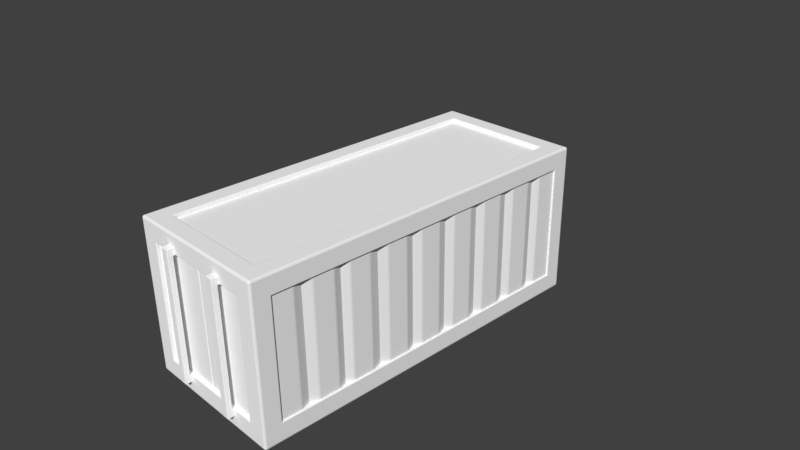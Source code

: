# Source: ContainerA_high.blend  (saved by Blender 2.77.0; exported with 4.5.12 LTS)
import bpy
from mathutils import Matrix  # noqa: F401  (used for matrix-valued properties, if any)

bpy.ops.wm.read_factory_settings(use_empty=True)
scene = bpy.context.scene
scene.name = 'Scene'

# ---- collections
col_collection_1 = bpy.data.collections.new('Collection 1'); scene.collection.children.link(col_collection_1)

# ---- materials (node trees are filled in below, after node groups)
mat_container_sidepanels_high = bpy.data.materials.new('Container_sidepanels_high')
mat_container_sidepanels_high.alpha_threshold = 0.0
mat_container_sidepanels_high.use_transparent_shadow = False
mat_container_sidepanels_high.diffuse_color = (1.0, 1.0, 1.0, 1.0)
mat_container_sidepanels_high.roughness = 0.5
mat_container_sidepanels_high.line_color = (0.0, 0.0, 0.0, 1.0)
mat_container_plates_high = bpy.data.materials.new('Container_plates_high')
mat_container_plates_high.alpha_threshold = 0.0
mat_container_plates_high.use_transparent_shadow = False
mat_container_plates_high.diffuse_color = (1.0, 1.0, 1.0, 1.0)
mat_container_plates_high.roughness = 0.5
mat_container_handles_high = bpy.data.materials.new('Container_handles_high')
mat_container_handles_high.alpha_threshold = 0.0
mat_container_handles_high.use_transparent_shadow = False
mat_container_handles_high.diffuse_color = (1.0, 1.0, 1.0, 1.0)
mat_container_handles_high.roughness = 0.5
mat_container_frame_high = bpy.data.materials.new('Container_frame_high')
mat_container_frame_high.alpha_threshold = 0.0
mat_container_frame_high.use_transparent_shadow = False
mat_container_frame_high.diffuse_color = (1.0, 1.0, 1.0, 1.0)
mat_container_frame_high.roughness = 0.5
mat_container_doors_high = bpy.data.materials.new('Container_doors_high')
mat_container_doors_high.alpha_threshold = 0.0
mat_container_doors_high.use_transparent_shadow = False
mat_container_doors_high.roughness = 0.5

# ---- material node trees

# ---- world
world_world = bpy.data.worlds.new('World'); scene.world = world_world
world_world.color = (0.05088, 0.05088, 0.05088)
world_world.use_sun_shadow = False
world_world.sun_shadow_jitter_overblur = 0.0
world_world.cycles.sampling_method = 'MANUAL'

# ---- cameras
cam_camera = bpy.data.cameras.new('Camera')
cam_camera.clip_end = 100.0
cam_camera.lens = 35.0
cam_camera.sensor_width = 32.0
cam_camera.sensor_height = 18.0
cam_camera.ortho_scale = 7.314
cam_camera.dof.focus_distance = 0.0
cam_camera.dof.aperture_fstop = 128.0

# ---- meshes
me_cube = bpy.data.meshes.new('Cube')
me_cube.from_pydata([(-0.8, 2.3, 1.0), (-0.8, 2.3, -1.0), (-0.8, -2.3, 1.0), (-0.8, -2.3, -1.0), (0.8, 2.3, 1.0), (0.8, -2.3, 1.0), (0.8, 2.3, -1.0), (0.8, -2.3, -1.0), (-1.038, 2.3, 0.8), (1.038, 2.3, 0.8), (-1.038, -2.3, 0.8), (1.038, -2.3, 0.8), (-0.8, -2.5, 0.8), (0.8, -2.5, 0.8), (-1.038, 2.3, -0.8), (1.038, 2.3, -0.8), (-1.038, -2.3, -0.8), (1.038, -2.3, -0.8), (-0.8, -2.5, -0.8), (0.8, -2.5, -0.8), (-0.8, 2.5, -0.8), (0.8, 2.5, -0.8), (-1.0, -1.885, 0.8), (-1.0, -1.885, -0.8), (1.0, -1.885, 0.8), (1.0, -1.885, -0.8), (-1.0, -1.353, 0.8), (-1.0, -1.353, -0.8), (1.0, -1.353, 0.8), (1.0, -1.353, -0.8), (-1.0, -0.8133, 0.8), (-1.0, -0.8133, -0.8), (1.0, -0.8133, 0.8), (1.0, -0.8133, -0.8), (1.0, 0.8212, 0.8), (1.0, 0.8212, -0.8), (-1.0, 0.8212, 0.8), (-1.0, 0.8212, -0.8), (1.0, 1.365, 0.8), (1.0, 1.365, -0.8), (-1.0, 1.365, 0.8), (-1.0, 1.365, -0.8), (1.0, 1.896, 0.8), (1.0, 1.896, -0.8), (-1.0, 1.896, 0.8), (-1.0, 1.896, -0.8), (0.0, -2.491, -0.8), (0.0, -2.491, 0.8), (1.0, -0.2688, 0.8), (1.0, -0.2688, -0.8), (-1.0, -0.2688, 0.8), (-1.0, -0.2688, -0.8), (-1.0, 0.2728, 0.8), (-1.0, 0.2728, -0.8), (1.0, 0.2728, 0.8), (1.0, 0.2728, -0.8), (-0.3886, -2.573, 0.8), (-0.4944, -2.573, 0.8), (-0.3886, -2.573, -0.8), (-0.4944, -2.573, -0.8), (0.4961, -2.573, 0.8), (0.3918, -2.573, 0.8), (0.4961, -2.573, -0.8), (0.3918, -2.573, -0.8), (-0.4944, -2.55, 0.8887), (-0.4832, -2.55, 0.9), (-0.4911, -2.55, 0.8967), (-0.3998, -2.55, 0.9), (-0.3886, -2.55, 0.8887), (-0.3919, -2.55, 0.8967), (-0.4832, -2.55, -0.9033), (-0.4944, -2.55, -0.8921), (-0.4911, -2.55, -0.9), (-0.3886, -2.55, -0.8921), (-0.3998, -2.55, -0.9033), (-0.3919, -2.55, -0.9), (-0.3998, -2.642, 0.8), (-0.3886, -2.631, 0.8), (-0.3919, -2.639, 0.8), (-0.4944, -2.631, 0.8), (-0.4832, -2.642, 0.8), (-0.4911, -2.639, 0.8), (-0.3886, -2.631, -0.8), (-0.3998, -2.642, -0.8), (-0.3919, -2.639, -0.8), (-0.4832, -2.642, -0.8), (-0.4944, -2.631, -0.8), (-0.4911, -2.639, -0.8), (-0.4944, -2.631, 0.8887), (-0.4832, -2.642, 0.8887), (-0.4832, -2.631, 0.9), (-0.4911, -2.639, 0.8887), (-0.4896, -2.637, 0.8952), (-0.4832, -2.639, 0.8967), (-0.4911, -2.631, 0.8967), (-0.3886, -2.631, 0.8887), (-0.3998, -2.631, 0.9), (-0.3998, -2.642, 0.8887), (-0.3919, -2.631, 0.8967), (-0.3933, -2.637, 0.8952), (-0.3998, -2.639, 0.8967), (-0.3919, -2.639, 0.8887), (-0.4944, -2.631, -0.8921), (-0.4832, -2.631, -0.9033), (-0.4832, -2.642, -0.8921), (-0.4911, -2.631, -0.9), (-0.4896, -2.637, -0.8986), (-0.4832, -2.639, -0.9), (-0.4911, -2.639, -0.8921), (-0.3886, -2.631, -0.8921), (-0.3998, -2.642, -0.8921), (-0.3998, -2.631, -0.9033), (-0.3919, -2.639, -0.8921), (-0.3933, -2.637, -0.8986), (-0.3998, -2.639, -0.9), (-0.3919, -2.631, -0.9), (0.4866, -2.55, 0.9), (0.4961, -2.55, 0.8905), (0.4933, -2.55, 0.8972), (0.3918, -2.55, 0.8905), (0.4013, -2.55, 0.9), (0.3946, -2.55, 0.8972), (0.4961, -2.55, -0.8939), (0.4866, -2.55, -0.9033), (0.4933, -2.55, -0.9006), (0.4013, -2.55, -0.9033), (0.3918, -2.55, -0.8939), (0.3946, -2.55, -0.9006), (0.4961, -2.632, 0.8905), (0.4866, -2.632, 0.9), (0.4866, -2.642, 0.8905), (0.4933, -2.632, 0.8972), (0.4921, -2.638, 0.896), (0.4866, -2.639, 0.8972), (0.4933, -2.639, 0.8905), (0.4866, -2.642, 0.8), (0.4961, -2.632, 0.8), (0.4933, -2.639, 0.8), (0.3918, -2.632, 0.8), (0.4013, -2.642, 0.8), (0.3946, -2.639, 0.8), (0.4961, -2.632, -0.8), (0.4866, -2.642, -0.8), (0.4933, -2.639, -0.8), (0.4013, -2.642, -0.8), (0.3918, -2.632, -0.8), (0.3946, -2.639, -0.8), (0.3918, -2.632, 0.8905), (0.4013, -2.642, 0.8905), (0.4013, -2.632, 0.9), (0.3946, -2.639, 0.8905), (0.3958, -2.638, 0.896), (0.4013, -2.639, 0.8972), (0.3946, -2.632, 0.8972), (0.4961, -2.632, -0.8939), (0.4866, -2.642, -0.8939), (0.4866, -2.632, -0.9033), (0.4933, -2.639, -0.8939), (0.4921, -2.638, -0.8993), (0.4866, -2.639, -0.9006), (0.4933, -2.632, -0.9006), (0.3918, -2.632, -0.8939), (0.4013, -2.632, -0.9033), (0.4013, -2.642, -0.8939), (0.3946, -2.632, -0.9006), (0.3958, -2.638, -0.8993), (0.4013, -2.639, -0.9006), (0.3946, -2.639, -0.8939), (0.01576, -2.498, 0.8), (0.0254, -2.5, 0.8), (0.02049, -2.499, 0.8), (0.0254, -2.5, -0.8), (0.01576, -2.498, -0.8), (0.02049, -2.499, -0.8), (-0.01373, -2.498, -0.8), (-0.02327, -2.5, -0.8), (-0.01839, -2.499, -0.8), (-0.02327, -2.5, 0.8), (-0.01373, -2.498, 0.8), (-0.01839, -2.499, 0.8), (-0.8125, -2.55, -0.8125), (-0.8, -2.537, -0.8), (-0.8037, -2.546, -0.8037), (0.8, -2.537, -0.8), (0.8125, -2.55, -0.8125), (0.8037, -2.546, -0.8037), (-0.8125, -2.55, 0.8125), (-0.8, -2.537, 0.8), (-0.8037, -2.546, 0.8037), (0.8125, -2.55, 0.8125), (0.8, -2.537, 0.8), (0.8037, -2.546, 0.8037), (-0.4944, -2.55, 0.8125), (-0.4944, -2.537, 0.8), (-0.4944, -2.563, 0.8), (-0.4944, -2.546, 0.8037), (-0.4944, -2.542, -0.8), (-0.4944, -2.55, -0.8125), (-0.4944, -2.548, -0.804), (-0.3886, -2.537, 0.8), (-0.3886, -2.55, 0.8125), (-0.3886, -2.563, 0.8), (-0.3886, -2.546, 0.8037), (-0.3886, -2.55, -0.8125), (-0.3886, -2.542, -0.8), (-0.3886, -2.548, -0.804), (0.4961, -2.537, 0.8), (0.4961, -2.55, 0.8125), (0.4961, -2.563, 0.8), (0.4961, -2.546, 0.8037), (0.4961, -2.55, -0.8125), (0.4961, -2.545, -0.8), (0.4961, -2.548, -0.8041), (0.3918, -2.55, 0.8125), (0.3918, -2.537, 0.8), (0.3918, -2.563, 0.8), (0.3918, -2.546, 0.8037), (0.3918, -2.545, -0.8), (0.3918, -2.55, -0.8125), (0.3918, -2.548, -0.8041), (-1.06, -2.3, -1.035), (-1.035, -2.3, -1.06), (-1.053, -2.3, -1.053), (1.06, -2.3, 1.035), (1.035, -2.3, 1.06), (1.053, -2.3, 1.053), (1.035, 2.3, 1.06), (1.06, 2.3, 1.035), (1.053, 2.3, 1.053), (1.06, 2.3, -1.035), (1.035, 2.3, -1.06), (1.053, 2.3, -1.053), (1.035, -2.3, -1.06), (1.06, -2.3, -1.035), (1.053, -2.3, -1.053), (-1.035, 2.3, -1.06), (-1.06, 2.3, -1.035), (-1.053, 2.3, -1.053), (-1.06, 2.3, 1.035), (-1.035, 2.3, 1.06), (-1.053, 2.3, 1.053), (-1.035, -2.3, 1.06), (-1.06, -2.3, 1.035), (-1.053, -2.3, 1.053), (-1.06, 2.525, 0.8), (-1.035, 2.55, 0.8), (-1.053, 2.543, 0.8), (1.035, 2.55, 0.8), (1.06, 2.525, 0.8), (1.053, 2.543, 0.8), (1.06, 2.525, -0.8), (1.035, 2.55, -0.8), (1.053, 2.543, -0.8), (-1.035, 2.55, -0.8), (-1.06, 2.525, -0.8), (-1.053, 2.543, -0.8), (1.06, 2.525, 1.035), (1.035, 2.55, 1.035), (1.035, 2.525, 1.06), (1.053, 2.543, 1.035), (1.049, 2.539, 1.049), (1.035, 2.543, 1.053), (1.053, 2.525, 1.053), (1.06, -2.525, 0.8), (1.035, -2.55, 0.8013), (1.053, -2.543, 0.8004), (1.035, 2.55, -1.035), (1.06, 2.525, -1.035), (1.035, 2.525, -1.06), (1.053, 2.543, -1.035), (1.049, 2.539, -1.049), (1.053, 2.525, -1.053), (1.035, 2.543, -1.053), (-1.035, -2.55, 0.8013), (-1.06, -2.525, 0.8), (-1.053, -2.543, 0.8004), (1.06, -2.525, 1.035), (1.035, -2.525, 1.06), (1.035, -2.55, 1.035), (1.053, -2.525, 1.053), (1.049, -2.539, 1.049), (1.035, -2.543, 1.053), (1.053, -2.543, 1.035), (1.06, -2.525, -1.035), (1.035, -2.55, -1.035), (1.035, -2.525, -1.06), (1.053, -2.543, -1.035), (1.049, -2.539, -1.049), (1.035, -2.543, -1.053), (1.053, -2.525, -1.053), (1.035, -2.55, -0.8013), (1.06, -2.525, -0.8), (1.053, -2.543, -0.8004), (0.8, 2.55, 1.035), (0.8, 2.525, 1.06), (0.8, 2.543, 1.053), (-1.06, -2.525, -1.035), (-1.035, -2.525, -1.06), (-1.035, -2.55, -1.035), (-1.053, -2.525, -1.053), (-1.049, -2.539, -1.049), (-1.035, -2.543, -1.053), (-1.053, -2.543, -1.035), (0.8013, -2.55, -1.035), (0.8, -2.525, -1.06), (0.8004, -2.543, -1.053), (-1.06, -2.525, -0.8), (-1.035, -2.55, -0.8013), (-1.053, -2.543, -0.8004), (0.8, 2.525, -1.06), (0.8, 2.55, -1.035), (0.8, 2.543, -1.053), (-1.06, 2.525, 1.035), (-1.035, 2.525, 1.06), (-1.035, 2.55, 1.035), (-1.053, 2.525, 1.053), (-1.049, 2.539, 1.049), (-1.035, 2.543, 1.053), (-1.053, 2.543, 1.035), (-1.06, 2.525, -1.035), (-1.035, 2.55, -1.035), (-1.035, 2.525, -1.06), (-1.053, 2.543, -1.035), (-1.049, 2.539, -1.049), (-1.035, 2.543, -1.053), (-1.053, 2.525, -1.053), (-0.8, 2.55, -1.035), (-0.8, 2.525, -1.06), (-0.8, 2.543, -1.053), (-0.8, -2.525, -1.06), (-0.8013, -2.55, -1.035), (-0.8004, -2.543, -1.053), (-0.8, 2.525, 1.06), (-0.8, 2.55, 1.035), (-0.8, 2.543, 1.053), (-0.8013, -2.55, 1.035), (-0.8, -2.525, 1.06), (-0.8004, -2.543, 1.053), (0.8, -2.525, 1.06), (0.8013, -2.55, 1.035), (0.8004, -2.543, 1.053), (-1.06, -2.525, 1.035), (-1.035, -2.55, 1.035), (-1.035, -2.525, 1.06), (-1.053, -2.543, 1.035), (-1.049, -2.539, 1.049), (-1.035, -2.543, 1.053), (-1.053, -2.525, 1.053), (0.8134, 2.313, 1.06), (0.8, 2.3, 1.047), (0.8039, 2.304, 1.056), (0.8, -2.3, 1.047), (0.8134, -2.313, 1.06), (0.8039, -2.304, 1.056), (-0.8, 2.3, 1.047), (-0.8134, 2.313, 1.06), (-0.8039, 2.304, 1.056), (-0.8134, -2.313, 1.06), (-0.8, -2.3, 1.047), (-0.8039, -2.304, 1.056), (1.049, 2.3, -0.8), (1.06, 2.311, -0.8111), (1.057, 2.303, -0.8032), (1.06, -2.311, -0.8111), (1.049, -2.3, -0.8), (1.057, -2.303, -0.8032), (1.06, 2.311, 0.8111), (1.049, 2.3, 0.8), (1.057, 2.303, 0.8032), (1.049, -2.3, 0.8), (1.06, -2.311, 0.8111), (1.057, -2.303, 0.8032), (1.034, -1.254, 0.8), (1.038, -1.226, 0.8), (1.037, -1.24, 0.8), (1.038, -1.226, -0.8), (1.034, -1.254, -0.8), (1.037, -1.24, -0.8), (1.038, 1.218, 0.8), (1.034, 1.247, 0.8), (1.037, 1.233, 0.8), (1.034, 1.247, -0.8), (1.038, 1.218, -0.8), (1.037, 1.233, -0.8), (1.034, -1.77, 0.8), (1.038, -1.742, 0.8), (1.037, -1.756, 0.8), (1.038, -1.742, -0.8), (1.034, -1.77, -0.8), (1.037, -1.756, -0.8), (1.038, 0.6747, 0.8), (1.034, 0.7032, 0.8), (1.037, 0.6891, 0.8), (1.034, 0.7032, -0.8), (1.038, 0.6747, -0.8), (1.037, 0.6891, -0.8), (1.034, -0.6953, 0.8), (1.038, -0.6668, 0.8), (1.037, -0.6812, 0.8), (1.038, -0.6668, -0.8), (1.034, -0.6953, -0.8), (1.037, -0.6812, -0.8), (1.038, 1.758, 0.8), (1.034, 1.786, 0.8), (1.037, 1.772, 0.8), (1.034, 1.786, -0.8), (1.038, 1.758, -0.8), (1.037, 1.772, -0.8), (1.038, -2.027, 0.8), (1.034, -1.999, 0.8), (1.037, -2.013, 0.8), (1.034, -1.999, -0.8), (1.038, -2.027, -0.8), (1.037, -2.013, -0.8), (1.034, 0.3878, 0.8), (1.038, 0.4163, 0.8), (1.037, 0.4019, 0.8), (1.038, 0.4163, -0.8), (1.034, 0.3878, -0.8), (1.037, 0.4019, -0.8), (1.038, -0.9676, 0.8), (1.034, -0.9391, 0.8), (1.037, -0.9533, 0.8), (1.034, -0.9391, -0.8), (1.038, -0.9676, -0.8), (1.037, -0.9533, -0.8), (1.034, 1.471, 0.8), (1.038, 1.499, 0.8), (1.037, 1.485, 0.8), (1.038, 1.499, -0.8), (1.034, 1.471, -0.8), (1.037, 1.485, -0.8), (1.038, -1.484, 0.8), (1.034, -1.455, 0.8), (1.037, -1.469, 0.8), (1.034, -1.455, -0.8), (1.038, -1.484, -0.8), (1.037, -1.469, -0.8), (1.034, 0.9314, 0.8), (1.038, 0.9598, 0.8), (1.037, 0.9454, 0.8), (1.038, 0.9598, -0.8), (1.034, 0.9314, -0.8), (1.037, 0.9454, -0.8), (1.038, -0.4084, 0.8), (1.034, -0.38, 0.8), (1.037, -0.3941, 0.8), (1.034, -0.38, -0.8), (1.038, -0.4084, -0.8), (1.037, -0.3941, -0.8), (1.034, 1.999, 0.8), (1.038, 2.027, 0.8), (1.037, 2.013, 0.8), (1.038, 2.027, -0.8), (1.034, 1.999, -0.8), (1.037, 2.013, -0.8), (1.034, -0.1576, 0.8), (1.038, -0.1292, 0.8), (1.037, -0.1436, 0.8), (1.038, -0.1292, -0.8), (1.034, -0.1576, -0.8), (1.037, -0.1436, -0.8), (1.038, 0.1292, 0.8), (1.034, 0.1577, 0.8), (1.037, 0.1436, 0.8), (1.034, 0.1577, -0.8), (1.038, 0.1292, -0.8), (1.037, 0.1436, -0.8), (-0.8, 2.494, -0.8), (-0.8, 2.494, 0.8), (0.8, 2.494, -0.8), (0.8, 2.494, 0.8), (-0.8136, 2.55, 0.8136), (-0.8, 2.536, 0.8), (-0.804, 2.546, 0.804), (0.8, 2.536, 0.8), (0.8136, 2.55, 0.8136), (0.804, 2.546, 0.804), (-0.8, 2.536, -0.8), (-0.8136, 2.55, -0.8136), (-0.804, 2.546, -0.804), (0.8136, 2.55, -0.8136), (0.8, 2.536, -0.8), (0.804, 2.546, -0.804), (-1.034, 1.248, 0.8), (-1.038, 1.217, 0.8), (-1.037, 1.233, 0.8), (-1.038, 1.217, -0.8), (-1.034, 1.248, -0.8), (-1.037, 1.233, -0.8), (-1.038, -1.225, 0.8), (-1.033, -1.256, 0.8), (-1.037, -1.24, 0.8), (-1.033, -1.256, -0.8), (-1.038, -1.225, -0.8), (-1.037, -1.24, -0.8), (-1.034, 1.787, 0.8), (-1.038, 1.757, 0.8), (-1.037, 1.772, 0.8), (-1.038, 1.757, -0.8), (-1.034, 1.787, -0.8), (-1.037, 1.772, -0.8), (-1.038, -0.6656, 0.8), (-1.034, -0.6965, 0.8), (-1.037, -0.6812, 0.8), (-1.034, -0.6965, -0.8), (-1.038, -0.6656, -0.8), (-1.037, -0.6812, -0.8), (-1.034, 0.7044, 0.8), (-1.038, 0.6735, 0.8), (-1.037, 0.6891, 0.8), (-1.038, 0.6735, -0.8), (-1.034, 0.7044, -0.8), (-1.037, 0.6891, -0.8), (-1.038, -1.741, 0.8), (-1.034, -1.772, 0.8), (-1.037, -1.756, 0.8), (-1.034, -1.772, -0.8), (-1.038, -1.741, -0.8), (-1.037, -1.756, -0.8), (-1.038, 2.028, 0.8), (-1.033, 1.998, 0.8), (-1.037, 2.013, 0.8), (-1.033, 1.998, -0.8), (-1.038, 2.028, -0.8), (-1.037, 2.013, -0.8), (-1.034, -0.3788, 0.8), (-1.038, -0.4096, 0.8), (-1.037, -0.3941, 0.8), (-1.038, -0.4096, -0.8), (-1.034, -0.3788, -0.8), (-1.037, -0.3941, -0.8), (-1.038, 0.961, 0.8), (-1.034, 0.9302, 0.8), (-1.037, 0.9454, 0.8), (-1.034, 0.9302, -0.8), (-1.038, 0.961, -0.8), (-1.037, 0.9454, -0.8), (-1.033, -1.454, 0.8), (-1.038, -1.485, 0.8), (-1.037, -1.469, 0.8), (-1.038, -1.485, -0.8), (-1.033, -1.454, -0.8), (-1.037, -1.469, -0.8), (-1.038, 1.501, 0.8), (-1.033, 1.47, 0.8), (-1.037, 1.485, 0.8), (-1.033, 1.47, -0.8), (-1.038, 1.501, -0.8), (-1.037, 1.485, -0.8), (-1.034, -0.9379, 0.8), (-1.038, -0.9689, 0.8), (-1.037, -0.9533, 0.8), (-1.038, -0.9689, -0.8), (-1.034, -0.9379, -0.8), (-1.037, -0.9533, -0.8), (-1.038, 0.4175, 0.8), (-1.034, 0.3866, 0.8), (-1.037, 0.4019, 0.8), (-1.034, 0.3866, -0.8), (-1.038, 0.4175, -0.8), (-1.037, 0.4019, -0.8), (-1.034, -1.997, 0.8), (-1.038, -2.028, 0.8), (-1.037, -2.013, 0.8), (-1.038, -2.028, -0.8), (-1.034, -1.997, -0.8), (-1.037, -2.013, -0.8), (-1.038, -0.128, 0.8), (-1.034, -0.1588, 0.8), (-1.037, -0.1435, 0.8), (-1.034, -0.1588, -0.8), (-1.038, -0.128, -0.8), (-1.037, -0.1435, -0.8), (-1.034, 0.1589, 0.8), (-1.038, 0.128, 0.8), (-1.037, 0.1436, 0.8), (-1.038, 0.128, -0.8), (-1.034, 0.1589, -0.8), (-1.037, 0.1436, -0.8), (-1.06, 2.309, -0.8093), (-1.051, 2.3, -0.8), (-1.057, 2.303, -0.8027), (-1.051, -2.3, -0.8), (-1.06, -2.309, -0.8093), (-1.057, -2.303, -0.8027), (-1.051, 2.3, 0.8), (-1.06, 2.309, 0.8093), (-1.057, 2.303, 0.8027), (-1.06, -2.309, 0.8093), (-1.051, -2.3, 0.8), (-1.057, -2.303, 0.8027), (-0.8195, 2.319, -1.06), (-0.8, 2.3, -1.041), (-0.8057, 2.306, -1.054), (-0.8, -2.3, -1.041), (-0.8195, -2.319, -1.06), (-0.8057, -2.306, -1.054), (0.8, 2.3, -1.041), (0.8195, 2.319, -1.06), (0.8057, 2.306, -1.054), (0.8195, -2.319, -1.06), (0.8, -2.3, -1.041), (0.8057, -2.306, -1.054)], [(478, 20), (482, 21)], [(6, 1, 593, 598), (352, 338, 277, 224), (230, 599, 309, 268), (4, 349, 354, 0), (276, 263, 370, 223), (313, 239, 355, 332), (360, 15, 453, 455, 454, 43, 405, 407, 406, 429, 431, 430, 39, 381, 383, 382, 441, 443, 442, 35, 393, 395, 394, 417, 419, 418, 55, 465, 467, 466, 459, 461, 460, 49, 447, 449, 448, 399, 401, 400, 33, 423, 425, 424, 375, 377, 376, 29, 435, 437, 436, 387, 389, 388, 25, 411, 413, 412, 17, 364), (242, 589, 274, 341), (309, 599, 592, 327), (285, 304, 601, 232), (351, 5, 2, 358), (120, 149, 129, 116), (602, 7, 6, 598), (472, 333, 293, 476), (283, 233, 363, 291), (596, 329, 297, 221), (19, 171, 173, 172, 46, 174, 176, 175, 18, 181, 196, 204, 217, 211, 183), (482, 478, 468, 470), (481, 310, 326, 479), (186, 335, 342, 273), (469, 471, 470, 468), (339, 189, 264, 278), (473, 475, 471, 469), (245, 314, 333, 472), (476, 293, 257, 247), (590, 10, 16, 583), (602, 595, 3, 7), (18, 12, 187, 181), (186, 273, 307, 180), (369, 364, 17, 11), (354, 358, 2, 0), (336, 357, 241, 343), (253, 479, 326, 320), (189, 184, 290, 264), (574, 52, 53, 578), (456, 48, 49, 460), (378, 439, 441, 382), (490, 551, 553, 494), (307, 298, 330, 180), (396, 32, 33, 400), (388, 384, 24, 25), (508, 36, 37, 512), (348, 294, 332, 355), (500, 496, 44, 45), (227, 223, 370, 366), (241, 357, 355, 239), (26, 491, 493, 27), (226, 348, 352, 224), (514, 539, 541, 518), (502, 527, 529, 506), (402, 427, 429, 406), (390, 415, 417, 394), (321, 327, 592, 235), (367, 9, 15, 360), (596, 221, 235, 592), (248, 256, 227, 366), (524, 520, 8, 14), (542, 538, 26, 27), (544, 497, 499, 548), (412, 408, 11, 17), (430, 426, 38, 39), (432, 385, 387, 436), (418, 414, 54, 55), (450, 42, 43, 454), (372, 28, 29, 376), (562, 22, 23, 566), (238, 587, 589, 242), (550, 30, 31, 554), (10, 563, 565, 16), (438, 34, 35, 442), (9, 451, 453, 15), (44, 521, 523, 45), (24, 409, 411, 25), (444, 397, 399, 448), (556, 509, 511, 560), (363, 370, 263, 291), (583, 16, 565, 567, 566, 23, 517, 519, 518, 541, 543, 542, 27, 493, 495, 494, 553, 555, 554, 31, 505, 507, 506, 529, 531, 530, 51, 571, 573, 572, 577, 579, 578, 53, 559, 561, 560, 511, 513, 512, 37, 535, 537, 536, 487, 489, 488, 41, 547, 549, 548, 499, 501, 500, 45, 523, 525, 524, 14, 581), (34, 391, 393, 35), (51, 50, 569, 571), (367, 369, 11, 408, 410, 409, 24, 384, 386, 385, 432, 434, 433, 28, 372, 374, 373, 420, 422, 421, 32, 396, 398, 397, 444, 446, 445, 48, 456, 458, 457, 462, 464, 463, 54, 414, 416, 415, 390, 392, 391, 34, 438, 440, 439, 378, 380, 379, 38, 426, 428, 427, 402, 404, 403, 42, 450, 452, 451, 9), (229, 361, 363, 233), (41, 40, 545, 547), (42, 403, 405, 43), (52, 557, 559, 53), (575, 577, 572, 568), (194, 193, 199, 201, 56, 57), (12, 18, 175, 177), (303, 284, 290, 184), (312, 244, 587, 238), (22, 515, 517, 23), (48, 445, 447, 49), (220, 296, 306, 584), (30, 503, 505, 31), (584, 580, 236, 220), (580, 254, 319, 236), (366, 361, 250, 248), (29, 28, 433, 435), (530, 526, 50, 51), (457, 459, 466, 462), (36, 533, 535, 37), (55, 54, 463, 465), (32, 421, 423, 33), (230, 232, 601, 599), (4, 0, 2, 5), (348, 226, 258, 294), (478, 473, 469, 468), (352, 357, 336, 338), (481, 476, 247, 251), (481, 251, 266, 310), (46, 47, 178, 174), (58, 82, 109, 73, 203, 205, 204), (80, 85, 83, 76), (6, 7, 3, 1), (304, 329, 596, 601), (189, 339, 335, 186, 192, 64, 66, 65, 67, 69, 68, 200, 213, 119, 121, 120, 116, 118, 117, 207), (122, 124, 123, 125, 127, 126, 218, 203, 73, 75, 74, 70, 72, 71, 197, 180, 330, 303, 184, 210), (172, 168, 47, 46), (135, 130, 148, 139), (70, 74, 111, 103), (61, 138, 147, 119, 213, 215), (65, 90, 96, 67), (361, 229, 267, 250), (484, 40, 41, 488), (155, 142, 144, 163), (68, 95, 77, 56, 201, 200), (215, 214, 206, 208, 60, 61), (117, 128, 136, 60, 208, 207), (62, 141, 154, 122, 210, 212, 211), (57, 79, 88, 64, 192, 194), (126, 161, 145, 63, 217, 219, 218), (123, 156, 162, 125), (13, 19, 183, 190), (139, 144, 142, 135), (56, 77, 82, 58), (61, 60, 62, 63), (79, 57, 59, 86), (57, 56, 58, 59), (110, 83, 85, 104), (61, 63, 145, 138), (76, 97, 89, 80), (586, 581, 14, 8), (136, 141, 62, 60), (88, 91, 92, 94), (89, 93, 92, 91), (90, 94, 92, 93), (95, 98, 99, 101), (96, 100, 99, 98), (97, 101, 99, 100), (102, 105, 106, 108), (103, 107, 106, 105), (104, 108, 106, 107), (109, 112, 113, 115), (110, 114, 113, 112), (111, 115, 113, 114), (88, 79, 81, 91), (91, 81, 80, 89), (97, 76, 78, 101), (101, 78, 77, 95), (96, 90, 93, 100), (100, 93, 89, 97), (86, 102, 108, 87), (87, 108, 104, 85), (83, 110, 112, 84), (84, 112, 109, 82), (110, 104, 107, 114), (114, 107, 103, 111), (73, 109, 115, 75), (75, 115, 111, 74), (102, 71, 72, 105), (105, 72, 70, 103), (64, 88, 94, 66), (66, 94, 90, 65), (95, 68, 69, 98), (98, 69, 67, 96), (79, 86, 87, 81), (81, 87, 85, 80), (76, 83, 84, 78), (78, 84, 82, 77), (71, 102, 86, 59, 196, 198, 197), (128, 131, 132, 134), (129, 133, 132, 131), (130, 134, 132, 133), (147, 150, 151, 153), (148, 152, 151, 150), (149, 153, 151, 152), (154, 157, 158, 160), (155, 159, 158, 157), (156, 160, 158, 159), (161, 164, 165, 167), (162, 166, 165, 164), (163, 167, 165, 166), (130, 135, 137, 134), (134, 137, 136, 128), (147, 138, 140, 150), (150, 140, 139, 148), (129, 149, 152, 133), (133, 152, 148, 130), (142, 155, 157, 143), (143, 157, 154, 141), (145, 161, 167, 146), (146, 167, 163, 144), (155, 163, 166, 159), (159, 166, 162, 156), (119, 147, 153, 121), (121, 153, 149, 120), (128, 117, 118, 131), (131, 118, 116, 129), (156, 123, 124, 160), (160, 124, 122, 154), (125, 162, 164, 127), (127, 164, 161, 126), (138, 145, 146, 140), (140, 146, 144, 139), (135, 142, 143, 137), (137, 143, 141, 136), (168, 170, 169, 13, 190, 206, 214, 199, 193, 187, 12, 177, 179, 178, 47), (168, 172, 173, 170), (170, 173, 171, 169), (177, 175, 176, 179), (179, 176, 174, 178), (13, 169, 171, 19), (192, 195, 194), (195, 193, 194), (199, 202, 201), (202, 200, 201), (206, 209, 208), (209, 207, 208), (213, 216, 215), (216, 214, 215), (192, 186, 188, 195), (195, 188, 187, 193), (186, 180, 182, 188), (188, 182, 181, 187), (190, 183, 185, 191), (191, 185, 184, 189), (196, 181, 182, 198), (198, 182, 180, 197), (213, 200, 202, 216), (216, 202, 199, 214), (217, 204, 205, 219), (219, 205, 203, 218), (189, 207, 209, 191), (191, 209, 206, 190), (183, 211, 212, 185), (185, 212, 210, 184), (590, 586, 8, 520, 522, 521, 44, 496, 498, 497, 544, 546, 545, 40, 484, 486, 485, 532, 534, 533, 36, 508, 510, 509, 556, 558, 557, 52, 574, 576, 575, 568, 570, 569, 50, 526, 528, 527, 502, 504, 503, 30, 550, 552, 551, 490, 492, 491, 26, 538, 540, 539, 514, 516, 515, 22, 562, 564, 563, 10), (256, 259, 260, 262), (257, 261, 260, 259), (258, 262, 260, 261), (266, 269, 270, 272), (267, 271, 270, 269), (268, 272, 270, 271), (276, 279, 280, 282), (277, 281, 280, 279), (278, 282, 280, 281), (283, 286, 287, 289), (284, 288, 287, 286), (285, 289, 287, 288), (296, 299, 300, 302), (297, 301, 300, 299), (298, 302, 300, 301), (312, 315, 316, 318), (313, 317, 316, 315), (314, 318, 316, 317), (319, 322, 323, 325), (320, 324, 323, 322), (321, 325, 323, 324), (341, 344, 345, 347), (342, 346, 345, 344), (343, 347, 345, 346), (233, 283, 289, 234), (234, 289, 285, 232), (236, 319, 325, 237), (237, 325, 321, 235), (224, 277, 279, 225), (225, 279, 276, 223), (239, 313, 315, 240), (240, 315, 312, 238), (258, 226, 228, 262), (262, 228, 227, 256), (296, 220, 222, 299), (299, 222, 221, 297), (343, 241, 243, 347), (347, 243, 242, 341), (251, 247, 249, 252), (252, 249, 248, 250), (254, 244, 246, 255), (255, 246, 245, 253), (291, 263, 265, 292), (292, 265, 264, 290), (307, 273, 275, 308), (308, 275, 274, 306), (327, 321, 324, 328), (328, 324, 320, 326), (330, 298, 301, 331), (331, 301, 297, 329), (333, 314, 317, 334), (334, 317, 313, 332), (268, 309, 311, 272), (272, 311, 310, 266), (257, 293, 295, 261), (261, 295, 294, 258), (304, 285, 288, 305), (305, 288, 284, 303), (336, 343, 346, 337), (337, 346, 342, 335), (277, 338, 340, 281), (281, 340, 339, 278), (267, 229, 231, 271), (271, 231, 230, 268), (229, 233, 234, 231), (231, 234, 232, 230), (226, 224, 225, 228), (228, 225, 223, 227), (220, 236, 237, 222), (222, 237, 235, 221), (241, 239, 240, 243), (243, 240, 238, 242), (309, 327, 328, 311), (311, 328, 326, 310), (293, 333, 334, 295), (295, 334, 332, 294), (338, 336, 337, 340), (340, 337, 335, 339), (303, 330, 331, 305), (305, 331, 329, 304), (256, 248, 249, 259), (259, 249, 247, 257), (278, 264, 265, 282), (282, 265, 263, 276), (244, 312, 318, 246), (246, 318, 314, 245), (273, 342, 344, 275), (275, 344, 341, 274), (266, 251, 252, 269), (269, 252, 250, 267), (283, 291, 292, 286), (286, 292, 290, 284), (298, 307, 308, 302), (302, 308, 306, 296), (319, 254, 255, 322), (322, 255, 253, 320), (589, 584, 306, 274), (355, 357, 359, 356), (356, 359, 358, 354), (349, 351, 353, 350), (350, 353, 352, 348), (354, 349, 350, 356), (356, 350, 348, 355), (357, 352, 353, 359), (359, 353, 351, 358), (349, 4, 5, 351), (367, 360, 362, 368), (368, 362, 361, 366), (370, 363, 365, 371), (371, 365, 364, 369), (366, 370, 371, 368), (368, 371, 369, 367), (360, 364, 365, 362), (362, 365, 363, 361), (38, 379, 381, 39), (378, 382, 383, 380), (380, 383, 381, 379), (372, 376, 377, 374), (374, 377, 375, 373), (396, 400, 401, 398), (398, 401, 399, 397), (384, 388, 389, 386), (386, 389, 387, 385), (402, 406, 407, 404), (404, 407, 405, 403), (390, 394, 395, 392), (392, 395, 393, 391), (438, 442, 443, 440), (440, 443, 441, 439), (450, 454, 455, 452), (452, 455, 453, 451), (432, 436, 437, 434), (434, 437, 435, 433), (444, 448, 449, 446), (446, 449, 447, 445), (420, 424, 425, 422), (422, 425, 423, 421), (426, 430, 431, 428), (428, 431, 429, 427), (414, 418, 419, 416), (416, 419, 417, 415), (408, 412, 413, 410), (410, 413, 411, 409), (456, 460, 461, 458), (458, 461, 459, 457), (462, 466, 467, 464), (464, 467, 465, 463), (424, 420, 373, 375), (475, 482, 470, 471), (479, 472, 474, 480), (480, 474, 473, 478), (482, 475, 477, 483), (483, 477, 476, 481), (472, 476, 477, 474), (474, 477, 475, 473), (481, 479, 480, 483), (483, 480, 478, 482), (253, 245, 472, 479), (490, 494, 495, 492), (492, 495, 493, 491), (484, 488, 489, 486), (486, 489, 487, 485), (508, 512, 513, 510), (510, 513, 511, 509), (496, 500, 501, 498), (498, 501, 499, 497), (514, 518, 519, 516), (516, 519, 517, 515), (502, 506, 507, 504), (504, 507, 505, 503), (550, 554, 555, 552), (552, 555, 553, 551), (562, 566, 567, 564), (564, 567, 565, 563), (544, 548, 549, 546), (546, 549, 547, 545), (556, 560, 561, 558), (558, 561, 559, 557), (532, 536, 537, 534), (534, 537, 535, 533), (538, 542, 543, 540), (540, 543, 541, 539), (526, 530, 531, 528), (528, 531, 529, 527), (520, 524, 525, 522), (522, 525, 523, 521), (568, 572, 573, 570), (570, 573, 571, 569), (574, 578, 579, 576), (576, 579, 577, 575), (536, 532, 485, 487), (587, 580, 582, 588), (588, 582, 581, 586), (590, 583, 585, 591), (591, 585, 584, 589), (589, 587, 588, 591), (591, 588, 586, 590), (583, 581, 582, 585), (585, 582, 580, 584), (244, 254, 580, 587), (596, 592, 594, 597), (597, 594, 593, 595), (602, 598, 600, 603), (603, 600, 599, 601), (598, 593, 594, 600), (600, 594, 592, 599), (601, 596, 597, 603), (603, 597, 595, 602), (595, 593, 1, 3), (211, 217, 63, 62), (204, 196, 59, 58)])
me_cube.polygons.foreach_set('material_index', [3, 3, 3, 3, 3, 3, 3, 3, 3, 3, 3, 2, 3, 3, 3, 3, 3, 3, 3, 3, 1, 3, 3, 3, 3, 3, 3, 3, 3, 3, 3, 3, 3, 3, 0, 0, 0, 0, 3, 0, 0, 0, 3, 0, 3, 3, 0, 3, 0, 0, 0, 0, 3, 3, 3, 3, 0, 0, 0, 0, 0, 0, 0, 0, 0, 0, 3, 0, 0, 0, 0, 0, 0, 0, 0, 3, 3, 0, 0, 3, 3, 0, 0, 0, 0, 2, 0, 3, 3, 0, 0, 3, 0, 3, 3, 3, 0, 0, 0, 0, 0, 0, 3, 1, 3, 3, 3, 3, 3, 0, 2, 2, 1, 3, 3, 3, 0, 2, 2, 2, 2, 3, 0, 2, 2, 2, 2, 2, 2, 2, 2, 3, 2, 2, 2, 2, 2, 2, 2, 2, 3, 2, 2, 2, 2, 2, 2, 2, 2, 2, 2, 2, 2, 2, 2, 2, 2, 2, 2, 2, 2, 2, 2, 2, 2, 2, 2, 2, 2, 2, 2, 2, 2, 2, 2, 2, 2, 2, 2, 2, 2, 2, 2, 2, 2, 2, 2, 2, 2, 2, 2, 2, 2, 2, 2, 2, 2, 2, 2, 2, 2, 2, 2, 2, 2, 2, 2, 2, 2, 2, 2, 2, 2, 2, 2, 3, 0, 0, 0, 0, 0, 2, 2, 2, 2, 2, 2, 2, 2, 3, 3, 3, 3, 3, 3, 3, 3, 3, 3, 3, 3, 3, 3, 3, 3, 3, 3, 3, 3, 3, 3, 3, 3, 3, 3, 3, 3, 3, 3, 3, 3, 3, 3, 3, 3, 3, 3, 3, 3, 3, 3, 3, 3, 3, 3, 3, 3, 3, 3, 3, 3, 3, 3, 3, 3, 3, 3, 3, 3, 3, 3, 3, 3, 3, 3, 3, 3, 3, 3, 3, 3, 3, 3, 3, 3, 3, 3, 3, 3, 3, 3, 3, 3, 3, 3, 3, 3, 3, 3, 3, 3, 3, 3, 3, 3, 3, 3, 3, 3, 3, 3, 3, 3, 3, 3, 3, 3, 3, 3, 3, 3, 3, 3, 3, 3, 3, 3, 3, 3, 3, 3, 3, 3, 3, 3, 3, 3, 3, 3, 3, 0, 0, 0, 0, 0, 0, 0, 0, 0, 0, 0, 0, 0, 0, 0, 0, 0, 0, 0, 0, 0, 0, 0, 0, 0, 0, 0, 0, 0, 0, 0, 0, 0, 0, 3, 3, 3, 3, 3, 3, 3, 3, 3, 3, 0, 0, 0, 0, 0, 0, 0, 0, 0, 0, 0, 0, 0, 0, 0, 0, 0, 0, 0, 0, 0, 0, 0, 0, 0, 0, 0, 0, 0, 0, 0, 0, 0, 3, 3, 3, 3, 3, 3, 3, 3, 3, 3, 3, 3, 3, 3, 3, 3, 3, 3, 2, 2])
_uv = me_cube.uv_layers.new(name='UVMap')
_uv.uv.foreach_set('vector', [0.2892, 0.5459, 0.2892, 0.7125, 0.285, 0.7125, 0.285, 0.5459, 0.8886, 0.02899, 0.8872, 0.007131, 0.9117, 0.007131, 0.9117, 0.03037, 0.682, 0.03046, 0.6596, 0.02843, 0.6576, 0.007028, 0.682, 0.007028, 0.2674, 0.5457, 0.2722, 0.5457, 0.2722, 0.7123, 0.2674, 0.7123, 0.007045, 0.007045, 0.03153, 0.007045, 0.03037, 0.02933, 0.007045, 0.03048, 0.6961, 0.5286, 0.6961, 0.5053, 0.7192, 0.5067, 0.7206, 0.5286, 0.9412, 0.4956, 0.9423, 0.4956, 0.9423, 0.5238, 0.9424, 0.5252, 0.9428, 0.5267, 0.9463, 0.5373, 0.9427, 0.5486, 0.9424, 0.5501, 0.9423, 0.5516, 0.9423, 0.5782, 0.9424, 0.5797, 0.9427, 0.5812, 0.9463, 0.5921, 0.9427, 0.6043, 0.9424, 0.6058, 0.9423, 0.6073, 0.9423, 0.634, 0.9424, 0.6354, 0.9427, 0.6369, 0.9463, 0.6483, 0.9427, 0.6604, 0.9424, 0.6619, 0.9423, 0.6634, 0.9423, 0.6901, 0.9424, 0.6916, 0.9427, 0.693, 0.9463, 0.7049, 0.9427, 0.7168, 0.9424, 0.7182, 0.9423, 0.7197, 0.9423, 0.7464, 0.9424, 0.7479, 0.9427, 0.7493, 0.9463, 0.7608, 0.9427, 0.7723, 0.9424, 0.7737, 0.9423, 0.7752, 0.9423, 0.8019, 0.9424, 0.8034, 0.9427, 0.8048, 0.9463, 0.817, 0.9427, 0.83, 0.9424, 0.8315, 0.9423, 0.833, 0.9423, 0.8597, 0.9424, 0.8611, 0.9428, 0.8626, 0.9463, 0.8727, 0.9428, 0.8833, 0.9424, 0.8848, 0.9423, 0.8862, 0.9423, 0.9129, 0.9424, 0.9144, 0.9427, 0.9159, 0.9463, 0.9276, 0.9427, 0.9394, 0.9424, 0.9409, 0.9423, 0.9423, 0.9423, 0.9705, 0.9412, 0.9705, 0.4523, 0.03048, 0.4288, 0.02952, 0.4279, 0.007045, 0.4523, 0.007045, 0.6576, 0.007028, 0.6596, 0.02843, 0.4889, 0.02843, 0.4909, 0.007028, 0.682, 0.5329, 0.6576, 0.5329, 0.6596, 0.5115, 0.682, 0.5094, 0.2398, 0.7123, 0.2349, 0.7123, 0.2349, 0.5457, 0.2398, 0.5457, 0.5531, 0.4487, 0.5616, 0.4487, 0.5616, 0.4575, 0.5531, 0.4575, 0.9773, 0.9752, 0.9731, 0.9752, 0.9731, 0.4961, 0.9773, 0.4961, 0.4895, 0.7395, 0.4664, 0.7381, 0.4664, 0.5715, 0.4895, 0.5701, 0.2226, 0.007045, 0.2226, 0.03048, 0.1993, 0.02933, 0.1982, 0.007045, 0.4889, 0.5115, 0.4909, 0.5329, 0.4664, 0.5329, 0.4664, 0.5094, 0.6952, 0.7077, 0.6952, 0.627, 0.6952, 0.6265, 0.695, 0.626, 0.6943, 0.6244, 0.695, 0.623, 0.6952, 0.6225, 0.6952, 0.622, 0.6953, 0.5411, 0.6991, 0.5411, 0.6996, 0.5729, 0.6996, 0.5839, 0.6998, 0.6652, 0.6998, 0.6761, 0.6991, 0.7077, 0.3641, 0.7123, 0.3641, 0.5457, 0.3684, 0.5457, 0.3684, 0.7123, 0.659, 0.5701, 0.682, 0.5715, 0.682, 0.7381, 0.659, 0.7395, 0.1983, 0.7395, 0.2214, 0.7384, 0.2214, 0.7627, 0.1972, 0.7627, 0.5955, 0.2168, 0.7651, 0.2168, 0.7651, 0.3865, 0.5955, 0.3865, 0.2214, 0.5715, 0.1983, 0.5703, 0.1972, 0.5471, 0.2214, 0.5471, 0.3483, 0.7123, 0.3483, 0.5457, 0.3527, 0.5457, 0.3527, 0.7123, 0.4909, 0.7626, 0.4664, 0.7626, 0.4664, 0.7381, 0.4895, 0.7395, 0.4895, 0.5701, 0.4664, 0.5715, 0.4664, 0.547, 0.4909, 0.547, 0.41, 0.5456, 0.4113, 0.5456, 0.4113, 0.7122, 0.41, 0.7122, 0.3038, 0.5459, 0.3038, 0.7125, 0.2996, 0.7125, 0.2996, 0.5459, 0.3989, 0.5457, 0.3989, 0.7123, 0.395, 0.7123, 0.395, 0.5457, 0.1983, 0.7395, 0.1972, 0.7627, 0.03131, 0.7627, 0.03015, 0.7395, 0.7117, 0.541, 0.7117, 0.7077, 0.7106, 0.7077, 0.7106, 0.541, 0.9615, 0.005616, 0.9615, 0.4847, 0.9567, 0.4847, 0.9567, 0.005616, 0.7206, 0.007129, 0.7192, 0.02898, 0.6961, 0.03037, 0.6961, 0.007129, 0.6576, 0.7626, 0.659, 0.7395, 0.682, 0.7381, 0.682, 0.7626, 0.1983, 0.5703, 0.03015, 0.5703, 0.03131, 0.5471, 0.1972, 0.5471, 0.3671, 0.4828, 0.3671, 0.4705, 0.5405, 0.4705, 0.5405, 0.4828, 0.1829, 0.4829, 0.1829, 0.4709, 0.3563, 0.4709, 0.3563, 0.4829, 0.1829, 0.632, 0.1829, 0.604, 0.3563, 0.604, 0.3563, 0.632, 0.3671, 0.6327, 0.3671, 0.605, 0.5405, 0.605, 0.5405, 0.6327, 0.03131, 0.7627, 0.007119, 0.7627, 0.007119, 0.7384, 0.03015, 0.7395, 0.1829, 0.4247, 0.1829, 0.4119, 0.3563, 0.4119, 0.3563, 0.4247, 0.3563, 0.3082, 0.1829, 0.3082, 0.1829, 0.2958, 0.3563, 0.2958, 0.3671, 0.4237, 0.3671, 0.411, 0.5405, 0.411, 0.5405, 0.4237, 0.8886, 0.5067, 0.8872, 0.5286, 0.7206, 0.5286, 0.7192, 0.5067, 0.5405, 0.3063, 0.3671, 0.3063, 0.3671, 0.2945, 0.5405, 0.2945, 0.007045, 0.5096, 0.007045, 0.03048, 0.03037, 0.02933, 0.03037, 0.5107, 0.6961, 0.03037, 0.7192, 0.02898, 0.7192, 0.5067, 0.6961, 0.5053, 0.3671, 0.6466, 0.3671, 0.6361, 0.5405, 0.6361, 0.5405, 0.6466, 0.9117, 0.5053, 0.8886, 0.5067, 0.8886, 0.02899, 0.9117, 0.03037, 0.3671, 0.6886, 0.3671, 0.6609, 0.5405, 0.6609, 0.5405, 0.6886, 0.3671, 0.5721, 0.3671, 0.5444, 0.5405, 0.5444, 0.5405, 0.5721, 0.1829, 0.6905, 0.1829, 0.6625, 0.3563, 0.6625, 0.3563, 0.6905, 0.1829, 0.5731, 0.1829, 0.5451, 0.3563, 0.5451, 0.3563, 0.5731, 0.4664, 0.007028, 0.4909, 0.007028, 0.4889, 0.02843, 0.4664, 0.03046, 0.4352, 0.7112, 0.4341, 0.7112, 0.4341, 0.5456, 0.4352, 0.5456, 0.4889, 0.5115, 0.4664, 0.5094, 0.4664, 0.03046, 0.4889, 0.02843, 0.03153, 0.533, 0.007045, 0.533, 0.007045, 0.5096, 0.03037, 0.5107, 0.5405, 0.2802, 0.3671, 0.2802, 0.3671, 0.2508, 0.5405, 0.2508, 0.5405, 0.6576, 0.3671, 0.6576, 0.3671, 0.6466, 0.5405, 0.6466, 0.3671, 0.3374, 0.3671, 0.3097, 0.5405, 0.3097, 0.5405, 0.3374, 0.3563, 0.2804, 0.1829, 0.2804, 0.1829, 0.2508, 0.3563, 0.2508, 0.3563, 0.6594, 0.1829, 0.6594, 0.1829, 0.6479, 0.3563, 0.6479, 0.1829, 0.3392, 0.1829, 0.3112, 0.3563, 0.3112, 0.3563, 0.3392, 0.3563, 0.542, 0.1829, 0.542, 0.1829, 0.5295, 0.3563, 0.5295, 0.1829, 0.7166, 0.1829, 0.7055, 0.3563, 0.7055, 0.3563, 0.7166, 0.1829, 0.3641, 0.1829, 0.3534, 0.3563, 0.3534, 0.3563, 0.3641, 0.3671, 0.7164, 0.3671, 0.7042, 0.5405, 0.7042, 0.5405, 0.7164, 0.4523, 0.5096, 0.4288, 0.5105, 0.4288, 0.02952, 0.4523, 0.03048, 0.3671, 0.6016, 0.3671, 0.5881, 0.5405, 0.5881, 0.5405, 0.6016, 0.3671, 0.7492, 0.3671, 0.7198, 0.5405, 0.7198, 0.5405, 0.7492, 0.1829, 0.6009, 0.1829, 0.589, 0.3563, 0.589, 0.3563, 0.6009, 0.1829, 0.7492, 0.1829, 0.7196, 0.3563, 0.7196, 0.3563, 0.7492, 0.3671, 0.2945, 0.3671, 0.2835, 0.5405, 0.2835, 0.5405, 0.2945, 0.1829, 0.2958, 0.1829, 0.2834, 0.3563, 0.2834, 0.3563, 0.2958, 0.1829, 0.4557, 0.1829, 0.4277, 0.3563, 0.4277, 0.3563, 0.4557, 0.3671, 0.4548, 0.3671, 0.427, 0.5405, 0.427, 0.5405, 0.4548, 0.1993, 0.02933, 0.03037, 0.02933, 0.03153, 0.007045, 0.1982, 0.007045, 0.962, 0.9707, 0.9607, 0.9707, 0.9607, 0.9427, 0.9605, 0.9411, 0.9602, 0.9395, 0.9567, 0.9278, 0.9602, 0.9162, 0.9605, 0.9146, 0.9607, 0.913, 0.9607, 0.8866, 0.9605, 0.885, 0.9602, 0.8834, 0.9567, 0.8729, 0.9601, 0.8629, 0.9605, 0.8613, 0.9607, 0.8597, 0.9607, 0.8333, 0.9605, 0.8317, 0.9602, 0.8301, 0.9567, 0.8172, 0.9602, 0.8052, 0.9605, 0.8036, 0.9607, 0.802, 0.9607, 0.7756, 0.9605, 0.7739, 0.9602, 0.7724, 0.9567, 0.761, 0.9602, 0.7497, 0.9605, 0.7481, 0.9607, 0.7465, 0.9607, 0.72, 0.9605, 0.7184, 0.9602, 0.7169, 0.9567, 0.7051, 0.9602, 0.6933, 0.9605, 0.6918, 0.9607, 0.6901, 0.9607, 0.6637, 0.9605, 0.6621, 0.9602, 0.6605, 0.9567, 0.6485, 0.9602, 0.6372, 0.9605, 0.6356, 0.9607, 0.634, 0.9607, 0.6076, 0.9605, 0.606, 0.9602, 0.6044, 0.9567, 0.5924, 0.9602, 0.5815, 0.9605, 0.5799, 0.9607, 0.5783, 0.9607, 0.5519, 0.9605, 0.5503, 0.9602, 0.5487, 0.9567, 0.5375, 0.9602, 0.527, 0.9605, 0.5254, 0.9607, 0.5238, 0.9607, 0.4958, 0.962, 0.4958, 0.1829, 0.589, 0.1829, 0.5762, 0.3563, 0.5762, 0.3563, 0.589, 0.5405, 0.5291, 0.3671, 0.5291, 0.3671, 0.5172, 0.5405, 0.5172, 0.9455, 0.005538, 0.9455, 0.4845, 0.9443, 0.4845, 0.9443, 0.4561, 0.9442, 0.4546, 0.9439, 0.4531, 0.9404, 0.4413, 0.9439, 0.4294, 0.9442, 0.4279, 0.9443, 0.4264, 0.9443, 0.3995, 0.9442, 0.398, 0.9439, 0.3966, 0.9404, 0.3859, 0.9439, 0.3756, 0.9442, 0.3742, 0.9443, 0.3727, 0.9443, 0.3458, 0.9442, 0.3443, 0.9439, 0.3428, 0.9404, 0.3297, 0.9439, 0.3174, 0.9442, 0.316, 0.9443, 0.3145, 0.9443, 0.2876, 0.9442, 0.2861, 0.9439, 0.2846, 0.9404, 0.273, 0.9439, 0.2614, 0.9442, 0.26, 0.9443, 0.2585, 0.9443, 0.2316, 0.9442, 0.2301, 0.9439, 0.2286, 0.9404, 0.2166, 0.9439, 0.2046, 0.9442, 0.2032, 0.9443, 0.2017, 0.9443, 0.1748, 0.9442, 0.1733, 0.9439, 0.1718, 0.9404, 0.1595, 0.9439, 0.148, 0.9442, 0.1466, 0.9443, 0.1451, 0.9443, 0.1182, 0.9442, 0.1167, 0.9439, 0.1152, 0.9404, 0.1029, 0.9439, 0.09187, 0.9442, 0.0904, 0.9443, 0.08891, 0.9443, 0.062, 0.9442, 0.06051, 0.9439, 0.05904, 0.9404, 0.04757, 0.9439, 0.03691, 0.9442, 0.03545, 0.9443, 0.03396, 0.9443, 0.005538, 0.2226, 0.5096, 0.1993, 0.5107, 0.1993, 0.02933, 0.2226, 0.03048, 0.5405, 0.3521, 0.3671, 0.3521, 0.3671, 0.3407, 0.5405, 0.3407, 0.1829, 0.7055, 0.1829, 0.6935, 0.3563, 0.6935, 0.3563, 0.7055, 0.3671, 0.4705, 0.3671, 0.4581, 0.5405, 0.4581, 0.5405, 0.4705, 0.3671, 0.4861, 0.5405, 0.4861, 0.5405, 0.5139, 0.3671, 0.5139, 0.5557, 0.5003, 0.5531, 0.5003, 0.5531, 0.4893, 0.5557, 0.4893, 0.5568, 0.4893, 0.5568, 0.5003, 0.4153, 0.5846, 0.4153, 0.4154, 0.4975, 0.4154, 0.4975, 0.5846, 0.007119, 0.5715, 0.007119, 0.5471, 0.03131, 0.5471, 0.03015, 0.5703, 0.4523, 0.533, 0.4279, 0.533, 0.4288, 0.5105, 0.4523, 0.5096, 0.3671, 0.7042, 0.3671, 0.692, 0.5405, 0.692, 0.5405, 0.7042, 0.1829, 0.4709, 0.1829, 0.4588, 0.3563, 0.4588, 0.3563, 0.4709, 0.2367, 0.03048, 0.2367, 0.007045, 0.2612, 0.007045, 0.2603, 0.02952, 0.3671, 0.5881, 0.3671, 0.5755, 0.5405, 0.5755, 0.5405, 0.5881, 0.2603, 0.02952, 0.2603, 0.5105, 0.2367, 0.5096, 0.2367, 0.03048, 0.2603, 0.5105, 0.2612, 0.533, 0.2367, 0.533, 0.2367, 0.5096, 0.03037, 0.5107, 0.1993, 0.5107, 0.1982, 0.533, 0.03153, 0.533, 0.3563, 0.3534, 0.1829, 0.3534, 0.1829, 0.3423, 0.3563, 0.3423, 0.5405, 0.541, 0.3671, 0.541, 0.3671, 0.5291, 0.5405, 0.5291, 0.1829, 0.486, 0.3563, 0.486, 0.3563, 0.514, 0.1829, 0.514, 0.3671, 0.411, 0.3671, 0.3992, 0.5405, 0.3992, 0.5405, 0.411, 0.3563, 0.5295, 0.1829, 0.5295, 0.1829, 0.5171, 0.3563, 0.5171, 0.1829, 0.4119, 0.1829, 0.3982, 0.3563, 0.3982, 0.3563, 0.4119, 0.682, 0.03046, 0.682, 0.5094, 0.6596, 0.5115, 0.6596, 0.02843, 0.5848, 0.7047, 0.4152, 0.7047, 0.4152, 0.2168, 0.5848, 0.2168, 0.8886, 0.5067, 0.9117, 0.5053, 0.9117, 0.5286, 0.8872, 0.5286, 0.3201, 0.5457, 0.3201, 0.7123, 0.3157, 0.7123, 0.3157, 0.5457, 0.8886, 0.02899, 0.7192, 0.02898, 0.7206, 0.007129, 0.8872, 0.007131, 0.659, 0.5701, 0.4895, 0.5701, 0.4909, 0.547, 0.6576, 0.547, 0.659, 0.5701, 0.6576, 0.547, 0.682, 0.547, 0.682, 0.5715, 0.5, 0.4154, 0.5, 0.5846, 0.4985, 0.5846, 0.4985, 0.4154, 0.4311, 0.583, 0.437, 0.583, 0.437, 0.5925, 0.4287, 0.5925, 0.4287, 0.5843, 0.4285, 0.5834, 0.4279, 0.583, 0.4699, 0.5833, 0.4699, 0.4169, 0.4786, 0.4169, 0.4786, 0.5833, 0.4045, 0.2168, 0.4045, 0.7047, 0.2349, 0.7047, 0.2349, 0.2168, 0.6576, 0.5329, 0.4909, 0.5329, 0.4889, 0.5115, 0.6596, 0.5115, 0.1983, 0.5703, 0.2214, 0.5715, 0.2214, 0.7384, 0.1983, 0.7395, 0.1983, 0.7064, 0.2062, 0.7064, 0.207, 0.7061, 0.2074, 0.7052, 0.2074, 0.6966, 0.207, 0.6957, 0.2062, 0.6954, 0.1983, 0.6954, 0.1983, 0.6141, 0.2064, 0.6141, 0.2071, 0.6138, 0.2074, 0.6131, 0.2074, 0.6042, 0.2071, 0.6035, 0.2064, 0.6032, 0.1983, 0.6032, 0.02173, 0.6032, 0.02104, 0.6035, 0.02075, 0.6042, 0.02075, 0.6131, 0.02104, 0.6138, 0.02173, 0.6141, 0.03015, 0.6141, 0.03015, 0.6954, 0.02192, 0.6954, 0.02109, 0.6957, 0.02075, 0.6966, 0.02075, 0.7052, 0.02109, 0.7061, 0.02192, 0.7064, 0.03015, 0.7064, 0.03015, 0.7395, 0.007119, 0.7384, 0.007119, 0.5715, 0.03015, 0.5703, 0.03015, 0.6032, 0.5016, 0.4154, 0.5016, 0.5846, 0.5, 0.5846, 0.5, 0.4154, 0.4994, 0.5834, 0.4994, 0.5928, 0.4905, 0.5928, 0.4905, 0.5834, 0.5623, 0.4281, 0.5623, 0.4367, 0.554, 0.4367, 0.554, 0.4281, 0.4102, 0.5829, 0.4163, 0.583, 0.4163, 0.5924, 0.4078, 0.5923, 0.4078, 0.5842, 0.4091, 0.5829, 0.5531, 0.4074, 0.5614, 0.4074, 0.5614, 0.416, 0.5531, 0.416, 0.1993, 0.5107, 0.2226, 0.5096, 0.2226, 0.533, 0.1982, 0.533, 0.3671, 0.3648, 0.3671, 0.3521, 0.5405, 0.3521, 0.5405, 0.3648, 0.4994, 0.4072, 0.4994, 0.417, 0.4905, 0.417, 0.4905, 0.4072, 0.4287, 0.4074, 0.437, 0.4074, 0.437, 0.4166, 0.4311, 0.4166, 0.43, 0.4166, 0.4287, 0.4153, 0.5557, 0.5215, 0.5531, 0.5215, 0.5531, 0.5107, 0.5557, 0.5107, 0.5568, 0.5107, 0.5568, 0.5215, 0.387, 0.4072, 0.3954, 0.4072, 0.3954, 0.4166, 0.3893, 0.4166, 0.3882, 0.4166, 0.387, 0.4153, 0.3893, 0.583, 0.3954, 0.583, 0.3954, 0.5928, 0.387, 0.5928, 0.387, 0.5843, 0.3867, 0.5834, 0.3864, 0.583, 0.4519, 0.5829, 0.4579, 0.5829, 0.4579, 0.5921, 0.4496, 0.5921, 0.4496, 0.5841, 0.4509, 0.5829, 0.4078, 0.4073, 0.4163, 0.4073, 0.4163, 0.4171, 0.4102, 0.417, 0.4073, 0.417, 0.4076, 0.4166, 0.4078, 0.4157, 0.5623, 0.4782, 0.5539, 0.4782, 0.5539, 0.4693, 0.5623, 0.4693, 0.3788, 0.7123, 0.3788, 0.5457, 0.3827, 0.5457, 0.3827, 0.7123, 0.4905, 0.5834, 0.4905, 0.417, 0.4994, 0.417, 0.4994, 0.5834, 0.4311, 0.4166, 0.437, 0.4166, 0.437, 0.583, 0.4311, 0.583, 0.5319, 0.4065, 0.5427, 0.4065, 0.5427, 0.5729, 0.5319, 0.5729, 0.4579, 0.5829, 0.4519, 0.5829, 0.4519, 0.417, 0.4579, 0.417, 0.5105, 0.4065, 0.5215, 0.4065, 0.5215, 0.5729, 0.5105, 0.5729, 0.4786, 0.4074, 0.4786, 0.4169, 0.4699, 0.4169, 0.4699, 0.4074, 0.4102, 0.5829, 0.4102, 0.417, 0.4163, 0.4171, 0.4163, 0.583, 0.4786, 0.5833, 0.4786, 0.5925, 0.4699, 0.5925, 0.4699, 0.5833, 0.423, 0.5455, 0.423, 0.7111, 0.4217, 0.7111, 0.4217, 0.5455, 0.3954, 0.4166, 0.3954, 0.583, 0.3893, 0.583, 0.3893, 0.4166, 0.4579, 0.5921, 0.4587, 0.5921, 0.4586, 0.5928, 0.4579, 0.5929, 0.4699, 0.5925, 0.4699, 0.5934, 0.4693, 0.5932, 0.4691, 0.5925, 0.5614, 0.4074, 0.5615, 0.4065, 0.5622, 0.4067, 0.5623, 0.4074, 0.437, 0.4074, 0.4371, 0.4065, 0.4378, 0.4067, 0.4379, 0.4074, 0.5614, 0.416, 0.5623, 0.416, 0.5622, 0.4167, 0.5615, 0.4169, 0.4786, 0.5925, 0.4794, 0.5925, 0.4793, 0.5932, 0.4786, 0.5934, 0.4579, 0.4075, 0.4579, 0.4066, 0.4586, 0.4068, 0.4587, 0.4075, 0.554, 0.4281, 0.5531, 0.4281, 0.5533, 0.4274, 0.554, 0.4273, 0.4699, 0.4074, 0.4691, 0.4074, 0.4693, 0.4067, 0.4699, 0.4065, 0.437, 0.5925, 0.4379, 0.5925, 0.4378, 0.5932, 0.4371, 0.5934, 0.4786, 0.4074, 0.4786, 0.4065, 0.4793, 0.4067, 0.4794, 0.4074, 0.554, 0.4367, 0.554, 0.4376, 0.5533, 0.4374, 0.5531, 0.4367, 0.4579, 0.5921, 0.4579, 0.5829, 0.4587, 0.5829, 0.4587, 0.5921, 0.4691, 0.5925, 0.4691, 0.5833, 0.4699, 0.5833, 0.4699, 0.5925, 0.4786, 0.5925, 0.4786, 0.5833, 0.4794, 0.5833, 0.4794, 0.5925, 0.4379, 0.4074, 0.4379, 0.4166, 0.437, 0.4166, 0.437, 0.4074, 0.5614, 0.416, 0.5614, 0.4074, 0.5623, 0.4074, 0.5623, 0.416, 0.4786, 0.5934, 0.4699, 0.5934, 0.4699, 0.5925, 0.4786, 0.5925, 0.4579, 0.417, 0.4579, 0.4075, 0.4587, 0.4075, 0.4587, 0.417, 0.4691, 0.4169, 0.4691, 0.4074, 0.4699, 0.4074, 0.4699, 0.4169, 0.4786, 0.4169, 0.4786, 0.4074, 0.4794, 0.4074, 0.4794, 0.4169, 0.4379, 0.583, 0.4379, 0.5925, 0.437, 0.5925, 0.437, 0.583, 0.4786, 0.4074, 0.4699, 0.4074, 0.4699, 0.4065, 0.4786, 0.4065, 0.5531, 0.4367, 0.5531, 0.4281, 0.554, 0.4281, 0.554, 0.4367, 0.4287, 0.5925, 0.437, 0.5925, 0.4371, 0.5934, 0.4288, 0.5934, 0.5622, 0.4376, 0.554, 0.4376, 0.554, 0.4367, 0.5623, 0.4367, 0.4579, 0.4075, 0.4496, 0.4074, 0.4496, 0.4065, 0.4579, 0.4066, 0.554, 0.4273, 0.5622, 0.4273, 0.5623, 0.4281, 0.554, 0.4281, 0.4496, 0.5921, 0.4579, 0.5921, 0.4579, 0.5929, 0.4496, 0.5929, 0.5532, 0.4065, 0.5615, 0.4065, 0.5614, 0.4074, 0.5531, 0.4074, 0.437, 0.4074, 0.4287, 0.4074, 0.4288, 0.4065, 0.4371, 0.4065, 0.5615, 0.4169, 0.5532, 0.4169, 0.5531, 0.416, 0.5614, 0.416, 0.4579, 0.5829, 0.4579, 0.417, 0.4587, 0.417, 0.4587, 0.5829, 0.4691, 0.5833, 0.4691, 0.4169, 0.4699, 0.4169, 0.4699, 0.5833, 0.4786, 0.5833, 0.4786, 0.4169, 0.4794, 0.4169, 0.4794, 0.5833, 0.4379, 0.4166, 0.4379, 0.583, 0.437, 0.583, 0.437, 0.4166, 0.4496, 0.4074, 0.4579, 0.4075, 0.4579, 0.417, 0.4519, 0.417, 0.4487, 0.4169, 0.4493, 0.4165, 0.4496, 0.4156, 0.3954, 0.4072, 0.3955, 0.4065, 0.3961, 0.4067, 0.3962, 0.4072, 0.5616, 0.4575, 0.5623, 0.4575, 0.5622, 0.4581, 0.5616, 0.4582, 0.4994, 0.5928, 0.5001, 0.5928, 0.5, 0.5933, 0.4994, 0.5935, 0.4163, 0.5924, 0.417, 0.5924, 0.4169, 0.5929, 0.4164, 0.5931, 0.4905, 0.5928, 0.4905, 0.5935, 0.49, 0.5933, 0.4898, 0.5928, 0.5616, 0.4487, 0.5616, 0.448, 0.5622, 0.4481, 0.5623, 0.4487, 0.3954, 0.5928, 0.3962, 0.5928, 0.3961, 0.5933, 0.3955, 0.5935, 0.4994, 0.4072, 0.4994, 0.4065, 0.5, 0.4067, 0.5001, 0.4072, 0.5539, 0.4782, 0.5538, 0.4789, 0.5532, 0.4788, 0.5531, 0.4782, 0.4163, 0.4073, 0.4164, 0.4066, 0.4169, 0.4068, 0.417, 0.4073, 0.5539, 0.4693, 0.5531, 0.4693, 0.5532, 0.4688, 0.5538, 0.4686, 0.4905, 0.4072, 0.4898, 0.4072, 0.49, 0.4067, 0.4905, 0.4065, 0.4994, 0.5928, 0.4994, 0.5834, 0.5001, 0.5834, 0.5001, 0.5928, 0.3962, 0.4072, 0.3962, 0.4166, 0.3954, 0.4166, 0.3954, 0.4072, 0.4163, 0.5924, 0.4163, 0.583, 0.417, 0.583, 0.417, 0.5924, 0.4898, 0.5928, 0.4898, 0.5834, 0.4905, 0.5834, 0.4905, 0.5928, 0.5616, 0.4575, 0.5616, 0.4487, 0.5623, 0.4487, 0.5623, 0.4575, 0.4994, 0.5935, 0.4905, 0.5935, 0.4905, 0.5928, 0.4994, 0.5928, 0.4994, 0.417, 0.4994, 0.4072, 0.5001, 0.4072, 0.5001, 0.417, 0.3962, 0.583, 0.3962, 0.5928, 0.3954, 0.5928, 0.3954, 0.583, 0.4163, 0.4171, 0.4163, 0.4073, 0.417, 0.4073, 0.417, 0.4171, 0.4898, 0.417, 0.4898, 0.4072, 0.4905, 0.4072, 0.4905, 0.417, 0.4994, 0.4072, 0.4905, 0.4072, 0.4905, 0.4065, 0.4994, 0.4065, 0.5531, 0.4782, 0.5531, 0.4693, 0.5539, 0.4693, 0.5539, 0.4782, 0.4078, 0.5923, 0.4163, 0.5924, 0.4164, 0.5931, 0.4079, 0.593, 0.5532, 0.448, 0.5616, 0.448, 0.5616, 0.4487, 0.5531, 0.4487, 0.3954, 0.4072, 0.387, 0.4072, 0.387, 0.4065, 0.3955, 0.4065, 0.5616, 0.4582, 0.5532, 0.4582, 0.5531, 0.4575, 0.5616, 0.4575, 0.5539, 0.4782, 0.5623, 0.4782, 0.5623, 0.4789, 0.5538, 0.4789, 0.3955, 0.5935, 0.387, 0.5935, 0.387, 0.5928, 0.3954, 0.5928, 0.5623, 0.4693, 0.5539, 0.4693, 0.5538, 0.4686, 0.5623, 0.4686, 0.4079, 0.4065, 0.4164, 0.4066, 0.4163, 0.4073, 0.4078, 0.4073, 0.4163, 0.583, 0.4163, 0.4171, 0.417, 0.4171, 0.417, 0.583, 0.4898, 0.5834, 0.4898, 0.417, 0.4905, 0.417, 0.4905, 0.5834, 0.4994, 0.5834, 0.4994, 0.417, 0.5001, 0.417, 0.5001, 0.5834, 0.3962, 0.4166, 0.3962, 0.583, 0.3954, 0.583, 0.3954, 0.4166, 0.2519, 0.6273, 0.252, 0.6268, 0.2521, 0.6263, 0.2521, 0.5457, 0.256, 0.5457, 0.256, 0.5773, 0.256, 0.5882, 0.256, 0.6694, 0.256, 0.6805, 0.256, 0.7123, 0.2521, 0.7123, 0.2521, 0.6314, 0.252, 0.6309, 0.2519, 0.6304, 0.2512, 0.629, 0.5016, 0.5846, 0.5016, 0.4154, 0.5021, 0.4154, 0.5021, 0.5846, 0.5021, 0.5846, 0.5021, 0.4154, 0.5027, 0.4154, 0.5027, 0.5846, 0.4975, 0.5846, 0.4975, 0.4154, 0.498, 0.4154, 0.498, 0.5846, 0.498, 0.5846, 0.498, 0.4154, 0.4985, 0.4154, 0.4985, 0.5846, 0.5846, 0.5846, 0.5027, 0.5846, 0.5027, 0.4154, 0.5846, 0.4154, 0.4496, 0.5841, 0.4492, 0.5832, 0.4509, 0.5829, 0.4492, 0.5832, 0.4483, 0.5828, 0.4509, 0.5829, 0.4274, 0.4166, 0.4284, 0.4162, 0.43, 0.4166, 0.4284, 0.4162, 0.4287, 0.4153, 0.43, 0.4166, 0.3857, 0.4166, 0.3866, 0.4163, 0.3882, 0.4166, 0.3866, 0.4163, 0.387, 0.4153, 0.3882, 0.4166, 0.4078, 0.5842, 0.4075, 0.5833, 0.4091, 0.5829, 0.4075, 0.5833, 0.4066, 0.5829, 0.4091, 0.5829, 0.1983, 0.7064, 0.1983, 0.7395, 0.1974, 0.7386, 0.1974, 0.7064, 0.2569, 0.6805, 0.2569, 0.7127, 0.256, 0.7123, 0.256, 0.6805, 0.1983, 0.7395, 0.03015, 0.7395, 0.03102, 0.7386, 0.1974, 0.7386, 0.3941, 0.7127, 0.3941, 0.5453, 0.395, 0.5457, 0.395, 0.7123, 0.3827, 0.7123, 0.3827, 0.5457, 0.3837, 0.5453, 0.3837, 0.7127, 0.1974, 0.5712, 0.03102, 0.5712, 0.03015, 0.5703, 0.1983, 0.5703, 0.6996, 0.5729, 0.6991, 0.5411, 0.7001, 0.5407, 0.7002, 0.5729, 0.03101, 0.7064, 0.03102, 0.7386, 0.03015, 0.7395, 0.03015, 0.7064, 0.1983, 0.6141, 0.1983, 0.6954, 0.1974, 0.6954, 0.1974, 0.6141, 0.2569, 0.5882, 0.2569, 0.6694, 0.256, 0.6694, 0.256, 0.5882, 0.6998, 0.6652, 0.6996, 0.5839, 0.7002, 0.5839, 0.7002, 0.6652, 0.03099, 0.6141, 0.03101, 0.6954, 0.03015, 0.6954, 0.03015, 0.6141, 0.1983, 0.5703, 0.1983, 0.6032, 0.1974, 0.6032, 0.1974, 0.5712, 0.2569, 0.5453, 0.2569, 0.5773, 0.256, 0.5773, 0.256, 0.5457, 0.6991, 0.7077, 0.6998, 0.6761, 0.7002, 0.6761, 0.7, 0.7081, 0.03102, 0.5712, 0.03099, 0.6032, 0.03015, 0.6032, 0.03015, 0.5703, 0.9293, 0.005496, 0.9293, 0.4845, 0.928, 0.4845, 0.928, 0.4562, 0.9278, 0.4546, 0.9275, 0.453, 0.924, 0.4424, 0.9275, 0.4311, 0.9278, 0.4295, 0.928, 0.4279, 0.928, 0.4012, 0.9278, 0.3996, 0.9275, 0.398, 0.924, 0.3871, 0.9275, 0.3749, 0.9278, 0.3733, 0.928, 0.3717, 0.928, 0.3451, 0.9278, 0.3434, 0.9275, 0.3418, 0.924, 0.3305, 0.9275, 0.3183, 0.9278, 0.3167, 0.928, 0.3151, 0.928, 0.2885, 0.9278, 0.2868, 0.9275, 0.2852, 0.924, 0.2734, 0.9275, 0.2615, 0.9278, 0.2599, 0.928, 0.2583, 0.928, 0.2317, 0.9278, 0.23, 0.9275, 0.2285, 0.924, 0.217, 0.9275, 0.2055, 0.9278, 0.204, 0.928, 0.2023, 0.928, 0.1757, 0.9278, 0.1741, 0.9275, 0.1725, 0.924, 0.1603, 0.9275, 0.1473, 0.9278, 0.1457, 0.928, 0.1441, 0.928, 0.1174, 0.9278, 0.1158, 0.9274, 0.1143, 0.924, 0.1041, 0.9275, 0.09358, 0.9278, 0.092, 0.928, 0.09038, 0.928, 0.06373, 0.9278, 0.06211, 0.9275, 0.06052, 0.924, 0.04876, 0.9275, 0.03701, 0.9278, 0.03541, 0.928, 0.03379, 0.928, 0.005496, 0.007045, 0.533, 0.007045, 0.5349, 0.005545, 0.5345, 0.005208, 0.533, 0.4664, 0.547, 0.4646, 0.547, 0.4649, 0.5455, 0.4664, 0.5451, 0.9117, 0.5286, 0.9136, 0.5285, 0.9132, 0.5299, 0.9117, 0.5303, 0.682, 0.547, 0.682, 0.5451, 0.6835, 0.5455, 0.6839, 0.547, 0.2226, 0.533, 0.2245, 0.533, 0.2241, 0.5345, 0.2226, 0.5349, 0.682, 0.007028, 0.682, 0.005208, 0.6835, 0.005552, 0.6839, 0.007045, 0.007045, 0.007045, 0.005208, 0.007045, 0.005545, 0.005545, 0.007045, 0.005208, 0.9117, 0.007131, 0.9117, 0.005209, 0.9132, 0.0055, 0.9136, 0.007031, 0.2214, 0.5471, 0.2213, 0.5453, 0.2227, 0.5456, 0.2231, 0.5471, 0.2226, 0.007045, 0.2226, 0.005208, 0.2241, 0.005545, 0.2245, 0.007045, 0.007119, 0.5471, 0.005208, 0.5471, 0.005505, 0.5456, 0.007033, 0.5453, 0.682, 0.5329, 0.6839, 0.5329, 0.6835, 0.5344, 0.682, 0.5347, 0.2367, 0.007045, 0.2349, 0.007045, 0.2352, 0.005545, 0.2367, 0.005208, 0.4664, 0.5329, 0.4664, 0.5347, 0.4649, 0.5344, 0.4646, 0.5329, 0.007119, 0.7627, 0.007033, 0.7645, 0.005505, 0.7642, 0.005208, 0.7627, 0.4523, 0.533, 0.4542, 0.533, 0.4538, 0.5345, 0.4523, 0.5349, 0.6961, 0.5286, 0.6961, 0.5303, 0.6946, 0.5299, 0.6943, 0.5285, 0.4664, 0.7626, 0.4664, 0.7644, 0.4649, 0.7641, 0.4646, 0.7626, 0.2367, 0.533, 0.2367, 0.5349, 0.2352, 0.5345, 0.2349, 0.533, 0.682, 0.7626, 0.6839, 0.7626, 0.6835, 0.7641, 0.682, 0.7644, 0.4664, 0.007028, 0.4646, 0.007045, 0.4649, 0.005552, 0.4664, 0.005208, 0.4523, 0.007045, 0.4523, 0.005208, 0.4538, 0.005545, 0.4542, 0.007045, 0.2214, 0.7627, 0.2231, 0.7627, 0.2227, 0.7642, 0.2213, 0.7645, 0.6961, 0.007129, 0.6943, 0.007029, 0.6946, 0.005498, 0.6961, 0.005208, 0.2226, 0.03048, 0.2226, 0.007045, 0.2245, 0.007045, 0.2245, 0.03048, 0.6839, 0.5095, 0.6839, 0.5329, 0.682, 0.5329, 0.682, 0.5094, 0.2367, 0.5096, 0.2367, 0.533, 0.2349, 0.533, 0.2349, 0.5096, 0.4646, 0.03048, 0.4646, 0.007045, 0.4664, 0.007028, 0.4664, 0.03046, 0.9117, 0.03037, 0.9117, 0.007131, 0.9136, 0.007031, 0.9136, 0.03027, 0.005208, 0.03048, 0.005208, 0.007045, 0.007045, 0.007045, 0.007045, 0.03048, 0.6961, 0.5053, 0.6961, 0.5286, 0.6943, 0.5285, 0.6943, 0.5052, 0.4542, 0.5096, 0.4542, 0.533, 0.4523, 0.533, 0.4523, 0.5096, 0.9117, 0.5286, 0.9117, 0.5053, 0.9136, 0.5052, 0.9136, 0.5285, 0.005208, 0.533, 0.005208, 0.5096, 0.007045, 0.5096, 0.007045, 0.533, 0.2367, 0.007045, 0.2367, 0.03048, 0.2349, 0.03048, 0.2349, 0.007045, 0.4646, 0.5329, 0.4646, 0.5095, 0.4664, 0.5094, 0.4664, 0.5329, 0.6961, 0.007129, 0.6961, 0.03037, 0.6943, 0.03027, 0.6943, 0.007029, 0.4542, 0.007045, 0.4542, 0.03048, 0.4523, 0.03048, 0.4523, 0.007045, 0.6576, 0.547, 0.4909, 0.547, 0.4909, 0.5451, 0.6576, 0.5451, 0.1982, 0.5349, 0.03153, 0.5349, 0.03153, 0.533, 0.1982, 0.533, 0.2612, 0.533, 0.4279, 0.533, 0.4279, 0.5349, 0.2612, 0.5349, 0.6576, 0.7644, 0.4909, 0.7644, 0.4909, 0.7626, 0.6576, 0.7626, 0.1982, 0.007045, 0.03153, 0.007045, 0.03149, 0.005208, 0.1982, 0.005208, 0.03132, 0.5453, 0.197, 0.5453, 0.1972, 0.5471, 0.03131, 0.5471, 0.03131, 0.7627, 0.1972, 0.7627, 0.197, 0.7645, 0.03132, 0.7645, 0.2612, 0.005208, 0.4279, 0.005208, 0.4279, 0.007045, 0.2612, 0.007045, 0.4909, 0.007028, 0.4664, 0.007028, 0.4664, 0.005208, 0.4909, 0.005208, 0.6839, 0.7381, 0.6839, 0.7626, 0.682, 0.7626, 0.682, 0.7381, 0.007119, 0.7384, 0.007119, 0.7627, 0.005208, 0.7627, 0.005208, 0.7383, 0.4909, 0.5347, 0.4664, 0.5347, 0.4664, 0.5329, 0.4909, 0.5329, 0.4664, 0.7381, 0.4664, 0.7626, 0.4646, 0.7626, 0.4646, 0.7381, 0.7206, 0.5303, 0.6961, 0.5303, 0.6961, 0.5286, 0.7206, 0.5286, 0.682, 0.007028, 0.6576, 0.007028, 0.6576, 0.005208, 0.682, 0.005208, 0.6839, 0.547, 0.6839, 0.5715, 0.682, 0.5715, 0.682, 0.547, 0.4664, 0.547, 0.4664, 0.5715, 0.4646, 0.5715, 0.4646, 0.547, 0.9117, 0.5303, 0.8872, 0.5303, 0.8872, 0.5286, 0.9117, 0.5286, 0.6576, 0.5329, 0.682, 0.5329, 0.682, 0.5347, 0.6576, 0.5347, 0.005208, 0.5715, 0.005208, 0.5471, 0.007119, 0.5471, 0.007119, 0.5715, 0.7206, 0.007129, 0.6961, 0.007129, 0.6961, 0.005208, 0.7206, 0.005208, 0.2231, 0.7383, 0.2231, 0.7627, 0.2214, 0.7627, 0.2214, 0.7384, 0.9117, 0.007131, 0.8872, 0.007131, 0.8873, 0.005209, 0.9117, 0.005209, 0.2231, 0.5471, 0.2231, 0.5715, 0.2214, 0.5715, 0.2214, 0.5471, 0.2226, 0.533, 0.2226, 0.5096, 0.2245, 0.5096, 0.2245, 0.533, 0.6839, 0.007045, 0.6839, 0.03048, 0.682, 0.03046, 0.682, 0.007028, 0.2226, 0.5096, 0.2226, 0.03048, 0.2245, 0.03048, 0.2245, 0.5096, 0.6839, 0.03048, 0.6839, 0.5095, 0.682, 0.5094, 0.682, 0.03046, 0.9117, 0.5053, 0.9117, 0.03037, 0.9136, 0.03027, 0.9136, 0.5052, 0.005208, 0.5096, 0.005208, 0.03048, 0.007045, 0.03048, 0.007045, 0.5096, 0.2367, 0.03048, 0.2367, 0.5096, 0.2349, 0.5096, 0.2349, 0.03048, 0.4646, 0.5095, 0.4646, 0.03048, 0.4664, 0.03046, 0.4664, 0.5094, 0.6961, 0.03037, 0.6961, 0.5053, 0.6943, 0.5052, 0.6943, 0.03027, 0.4542, 0.03048, 0.4542, 0.5096, 0.4523, 0.5096, 0.4523, 0.03048, 0.6576, 0.007028, 0.4909, 0.007028, 0.4909, 0.005208, 0.6576, 0.005208, 0.6839, 0.5715, 0.6839, 0.7381, 0.682, 0.7381, 0.682, 0.5715, 0.4664, 0.5715, 0.4664, 0.7381, 0.4646, 0.7381, 0.4646, 0.5715, 0.8872, 0.5303, 0.7206, 0.5303, 0.7206, 0.5286, 0.8872, 0.5286, 0.8872, 0.007131, 0.7206, 0.007129, 0.7206, 0.005208, 0.8873, 0.005209, 0.2231, 0.5715, 0.2231, 0.7383, 0.2214, 0.7384, 0.2214, 0.5715, 0.007119, 0.5715, 0.007119, 0.7384, 0.005208, 0.7383, 0.005208, 0.5715, 0.6576, 0.5347, 0.4909, 0.5347, 0.4909, 0.5329, 0.6576, 0.5329, 0.007045, 0.533, 0.03153, 0.533, 0.03153, 0.5349, 0.007045, 0.5349, 0.4664, 0.5451, 0.4909, 0.5451, 0.4909, 0.547, 0.4664, 0.547, 0.2214, 0.5471, 0.1972, 0.5471, 0.197, 0.5453, 0.2213, 0.5453, 0.007045, 0.005208, 0.03149, 0.005208, 0.03153, 0.007045, 0.007045, 0.007045, 0.4279, 0.533, 0.4523, 0.533, 0.4523, 0.5349, 0.4279, 0.5349, 0.4909, 0.7644, 0.4664, 0.7644, 0.4664, 0.7626, 0.4909, 0.7626, 0.1972, 0.7627, 0.2214, 0.7627, 0.2213, 0.7645, 0.197, 0.7645, 0.4279, 0.005208, 0.4523, 0.005208, 0.4523, 0.007045, 0.4279, 0.007045, 0.682, 0.547, 0.6576, 0.547, 0.6576, 0.5451, 0.682, 0.5451, 0.2226, 0.5349, 0.1982, 0.5349, 0.1982, 0.533, 0.2226, 0.533, 0.2226, 0.007045, 0.1982, 0.007045, 0.1982, 0.005208, 0.2226, 0.005208, 0.007033, 0.5453, 0.03132, 0.5453, 0.03131, 0.5471, 0.007119, 0.5471, 0.007119, 0.7627, 0.03131, 0.7627, 0.03132, 0.7645, 0.007033, 0.7645, 0.2367, 0.005208, 0.2612, 0.005208, 0.2612, 0.007045, 0.2367, 0.007045, 0.2367, 0.533, 0.2612, 0.533, 0.2612, 0.5349, 0.2367, 0.5349, 0.682, 0.7644, 0.6576, 0.7644, 0.6576, 0.7626, 0.682, 0.7626, 0.4288, 0.02952, 0.2603, 0.02952, 0.2612, 0.007045, 0.4279, 0.007045, 0.7192, 0.5067, 0.7192, 0.02898, 0.7202, 0.02991, 0.7202, 0.5057, 0.9625, 0.005208, 0.9625, 0.4851, 0.9615, 0.4847, 0.9615, 0.005616, 0.929, 0.9747, 0.929, 0.4956, 0.9299, 0.4952, 0.9299, 0.9751, 0.8877, 0.5057, 0.8877, 0.02991, 0.8886, 0.02899, 0.8886, 0.5067, 0.2722, 0.7123, 0.2722, 0.5457, 0.2731, 0.5453, 0.2731, 0.7127, 0.7202, 0.5057, 0.8877, 0.5057, 0.8886, 0.5067, 0.7192, 0.5067, 0.7192, 0.02898, 0.8886, 0.02899, 0.8877, 0.02991, 0.7202, 0.02991, 0.2407, 0.5453, 0.2407, 0.7127, 0.2398, 0.7123, 0.2398, 0.5457, 0.929, 0.9747, 0.9241, 0.9747, 0.9241, 0.4956, 0.929, 0.4956, 0.4352, 0.7112, 0.4352, 0.5456, 0.436, 0.5453, 0.436, 0.7115, 0.03119, 0.5099, 0.1985, 0.5099, 0.1993, 0.5107, 0.03037, 0.5107, 0.03037, 0.02933, 0.1993, 0.02933, 0.1985, 0.03015, 0.03119, 0.03015, 0.7126, 0.5407, 0.7126, 0.708, 0.7117, 0.7077, 0.7117, 0.541, 0.03037, 0.5107, 0.03037, 0.02933, 0.03119, 0.03015, 0.03119, 0.5099, 0.9463, 0.005208, 0.9463, 0.4849, 0.9455, 0.4845, 0.9455, 0.005538, 0.9412, 0.4956, 0.9412, 0.9705, 0.9404, 0.9709, 0.9404, 0.4953, 0.1985, 0.5099, 0.1985, 0.03015, 0.1993, 0.02933, 0.1993, 0.5107, 0.1829, 0.6479, 0.1829, 0.6351, 0.3563, 0.6351, 0.3563, 0.6479, 0.1829, 0.632, 0.3563, 0.632, 0.3563, 0.6336, 0.1829, 0.6336, 0.1829, 0.6336, 0.3563, 0.6336, 0.3563, 0.6351, 0.1829, 0.6351, 0.1829, 0.3641, 0.3563, 0.3641, 0.3563, 0.3656, 0.1829, 0.3656, 0.1829, 0.3656, 0.3563, 0.3656, 0.3563, 0.3671, 0.1829, 0.3671, 0.1829, 0.4247, 0.3563, 0.4247, 0.3563, 0.4262, 0.1829, 0.4262, 0.1829, 0.4262, 0.3563, 0.4262, 0.3563, 0.4277, 0.1829, 0.4277, 0.1829, 0.3082, 0.3563, 0.3082, 0.3563, 0.3097, 0.1829, 0.3097, 0.1829, 0.3097, 0.3563, 0.3097, 0.3563, 0.3112, 0.1829, 0.3112, 0.1829, 0.6905, 0.3563, 0.6905, 0.3563, 0.692, 0.1829, 0.692, 0.1829, 0.692, 0.3563, 0.692, 0.3563, 0.6935, 0.1829, 0.6935, 0.1829, 0.5731, 0.3563, 0.5731, 0.3563, 0.5747, 0.1829, 0.5747, 0.1829, 0.5747, 0.3563, 0.5747, 0.3563, 0.5762, 0.1829, 0.5762, 0.1829, 0.6009, 0.3563, 0.6009, 0.3563, 0.6024, 0.1829, 0.6024, 0.1829, 0.6024, 0.3563, 0.6024, 0.3563, 0.604, 0.1829, 0.604, 0.1829, 0.7166, 0.3563, 0.7166, 0.3563, 0.7181, 0.1829, 0.7181, 0.1829, 0.7181, 0.3563, 0.7181, 0.3563, 0.7196, 0.1829, 0.7196, 0.1829, 0.3392, 0.3563, 0.3392, 0.3563, 0.3408, 0.1829, 0.3408, 0.1829, 0.3408, 0.3563, 0.3408, 0.3563, 0.3423, 0.1829, 0.3423, 0.1829, 0.4557, 0.3563, 0.4557, 0.3563, 0.4573, 0.1829, 0.4573, 0.1829, 0.4573, 0.3563, 0.4573, 0.3563, 0.4588, 0.1829, 0.4588, 0.1829, 0.3951, 0.3563, 0.3951, 0.3563, 0.3967, 0.1829, 0.3967, 0.1829, 0.3967, 0.3563, 0.3967, 0.3563, 0.3982, 0.1829, 0.3982, 0.1829, 0.6594, 0.3563, 0.6594, 0.3563, 0.6609, 0.1829, 0.6609, 0.1829, 0.6609, 0.3563, 0.6609, 0.3563, 0.6625, 0.1829, 0.6625, 0.1829, 0.542, 0.3563, 0.542, 0.3563, 0.5436, 0.1829, 0.5436, 0.1829, 0.5436, 0.3563, 0.5436, 0.3563, 0.5451, 0.1829, 0.5451, 0.1829, 0.2804, 0.3563, 0.2804, 0.3563, 0.2819, 0.1829, 0.2819, 0.1829, 0.2819, 0.3563, 0.2819, 0.3563, 0.2834, 0.1829, 0.2834, 0.1829, 0.4829, 0.3563, 0.4829, 0.3563, 0.4844, 0.1829, 0.4844, 0.1829, 0.4844, 0.3563, 0.4844, 0.3563, 0.486, 0.1829, 0.486, 0.1829, 0.514, 0.3563, 0.514, 0.3563, 0.5156, 0.1829, 0.5156, 0.1829, 0.5156, 0.3563, 0.5156, 0.3563, 0.5171, 0.1829, 0.5171, 0.3563, 0.3951, 0.1829, 0.3951, 0.1829, 0.3671, 0.3563, 0.3671, 0.3325, 0.7123, 0.3325, 0.5457, 0.3369, 0.5457, 0.3369, 0.7123, 0.659, 0.7395, 0.4895, 0.7395, 0.4905, 0.7385, 0.658, 0.7385, 0.3211, 0.5453, 0.3211, 0.7127, 0.3201, 0.7123, 0.3201, 0.5457, 0.3325, 0.5457, 0.3325, 0.7123, 0.3315, 0.7127, 0.3315, 0.5453, 0.658, 0.5711, 0.4905, 0.5711, 0.4895, 0.5701, 0.659, 0.5701, 0.4895, 0.7395, 0.4895, 0.5701, 0.4905, 0.5711, 0.4905, 0.7385, 0.3473, 0.7127, 0.3473, 0.5453, 0.3483, 0.5457, 0.3483, 0.7123, 0.659, 0.5701, 0.659, 0.7395, 0.658, 0.7385, 0.658, 0.5711, 0.3631, 0.7127, 0.3631, 0.5453, 0.3641, 0.5457, 0.3641, 0.7123, 0.6576, 0.7626, 0.4909, 0.7626, 0.4895, 0.7395, 0.659, 0.7395, 0.3671, 0.6327, 0.5405, 0.6327, 0.5405, 0.6344, 0.3671, 0.6344, 0.3671, 0.6344, 0.5405, 0.6344, 0.5405, 0.6361, 0.3671, 0.6361, 0.3671, 0.3648, 0.5405, 0.3648, 0.5405, 0.3664, 0.3671, 0.3664, 0.3671, 0.3664, 0.5405, 0.3664, 0.5405, 0.3681, 0.3671, 0.3681, 0.3671, 0.4237, 0.5405, 0.4237, 0.5405, 0.4253, 0.3671, 0.4253, 0.3671, 0.4253, 0.5405, 0.4253, 0.5405, 0.427, 0.3671, 0.427, 0.3671, 0.3063, 0.5405, 0.3063, 0.5405, 0.308, 0.3671, 0.308, 0.3671, 0.308, 0.5405, 0.308, 0.5405, 0.3097, 0.3671, 0.3097, 0.3671, 0.6886, 0.5405, 0.6886, 0.5405, 0.6903, 0.3671, 0.6903, 0.3671, 0.6903, 0.5405, 0.6903, 0.5405, 0.692, 0.3671, 0.692, 0.3671, 0.5721, 0.5405, 0.5721, 0.5405, 0.5738, 0.3671, 0.5738, 0.3671, 0.5738, 0.5405, 0.5738, 0.5405, 0.5755, 0.3671, 0.5755, 0.3671, 0.6016, 0.5405, 0.6016, 0.5405, 0.6033, 0.3671, 0.6033, 0.3671, 0.6033, 0.5405, 0.6033, 0.5405, 0.605, 0.3671, 0.605, 0.3671, 0.7164, 0.5405, 0.7164, 0.5405, 0.7181, 0.3671, 0.7181, 0.3671, 0.7181, 0.5405, 0.7181, 0.5405, 0.7198, 0.3671, 0.7198, 0.3671, 0.3374, 0.5405, 0.3374, 0.5405, 0.3391, 0.3671, 0.3391, 0.3671, 0.3391, 0.5405, 0.3391, 0.5405, 0.3407, 0.3671, 0.3407, 0.3671, 0.4548, 0.5405, 0.4548, 0.5405, 0.4564, 0.3671, 0.4564, 0.3671, 0.4564, 0.5405, 0.4564, 0.5405, 0.4581, 0.3671, 0.4581, 0.3671, 0.3959, 0.5405, 0.3959, 0.5405, 0.3976, 0.3671, 0.3976, 0.3671, 0.3976, 0.5405, 0.3976, 0.5405, 0.3992, 0.3671, 0.3992, 0.3671, 0.6576, 0.5405, 0.6576, 0.5405, 0.6592, 0.3671, 0.6592, 0.3671, 0.6592, 0.5405, 0.6592, 0.5405, 0.6609, 0.3671, 0.6609, 0.3671, 0.541, 0.5405, 0.541, 0.5405, 0.5427, 0.3671, 0.5427, 0.3671, 0.5427, 0.5405, 0.5427, 0.5405, 0.5444, 0.3671, 0.5444, 0.3671, 0.2802, 0.5405, 0.2802, 0.5405, 0.2819, 0.3671, 0.2819, 0.3671, 0.2819, 0.5405, 0.2819, 0.5405, 0.2835, 0.3671, 0.2835, 0.3671, 0.5139, 0.5405, 0.5139, 0.5405, 0.5156, 0.3671, 0.5156, 0.3671, 0.5156, 0.5405, 0.5156, 0.5405, 0.5172, 0.3671, 0.5172, 0.3671, 0.4828, 0.5405, 0.4828, 0.5405, 0.4844, 0.3671, 0.4844, 0.3671, 0.4844, 0.5405, 0.4844, 0.5405, 0.4861, 0.3671, 0.4861, 0.5405, 0.3959, 0.3671, 0.3959, 0.3671, 0.3681, 0.5405, 0.3681, 0.4288, 0.5105, 0.2603, 0.5105, 0.2609, 0.5099, 0.4281, 0.5099, 0.4237, 0.5453, 0.4237, 0.7114, 0.423, 0.7111, 0.423, 0.5455, 0.41, 0.5456, 0.41, 0.7122, 0.4093, 0.7125, 0.4093, 0.5453, 0.4281, 0.0302, 0.2609, 0.0302, 0.2603, 0.02952, 0.4288, 0.02952, 0.4288, 0.02952, 0.4288, 0.5105, 0.4281, 0.5099, 0.4281, 0.0302, 0.9299, 0.005208, 0.9299, 0.4848, 0.9293, 0.4845, 0.9293, 0.005496, 0.962, 0.9707, 0.962, 0.4958, 0.9627, 0.4955, 0.9627, 0.9711, 0.2609, 0.0302, 0.2609, 0.5099, 0.2603, 0.5105, 0.2603, 0.02952, 0.4279, 0.533, 0.2612, 0.533, 0.2603, 0.5105, 0.4288, 0.5105, 0.4889, 0.5115, 0.4889, 0.02843, 0.4903, 0.02988, 0.4903, 0.5101, 0.9891, 0.9758, 0.9891, 0.4955, 0.9906, 0.4961, 0.9906, 0.9752, 0.9773, 0.9752, 0.9773, 0.4961, 0.9787, 0.4955, 0.9787, 0.9758, 0.6581, 0.5101, 0.6581, 0.02988, 0.6596, 0.02843, 0.6596, 0.5115, 0.285, 0.5459, 0.285, 0.7125, 0.2835, 0.7131, 0.2835, 0.5453, 0.6581, 0.02988, 0.4903, 0.02988, 0.4889, 0.02843, 0.6596, 0.02843, 0.6596, 0.5115, 0.4889, 0.5115, 0.4903, 0.5101, 0.6581, 0.5101, 0.3053, 0.5453, 0.3053, 0.7131, 0.3038, 0.7125, 0.3038, 0.5459, 0.9906, 0.9752, 0.9906, 0.4961, 0.9948, 0.4961, 0.9948, 0.9752, 0.556, 0.5533, 0.556, 0.5642, 0.5531, 0.5642, 0.5531, 0.5533, 0.5531, 0.5429, 0.5531, 0.5319, 0.5563, 0.5319, 0.5563, 0.5429])
me_cube.materials.append(mat_container_sidepanels_high)
me_cube.materials.append(mat_container_plates_high)
me_cube.materials.append(mat_container_handles_high)
me_cube.materials.append(mat_container_frame_high)
me_cube.materials.append(mat_container_doors_high)
me_cube.use_remesh_preserve_volume = False
me_cube.use_remesh_preserve_attributes = False
me_cube.use_mirror_vertex_groups = False
me_cube.update()

# ---- objects
ob_cube = bpy.data.objects.new('Cube', me_cube)
ob_camera = bpy.data.objects.new('Camera', cam_camera)

# ---- transforms, parenting, visibility, modifiers, constraints
ob_cube.location = (0.0, 0.0, 0.0)
ob_cube.lock_rotations_4d = False
ob_cube.empty_display_type = 'ARROWS'
ob_cube.lineart.crease_threshold = 0.0
ob_camera.location = (7.481, -6.508, 5.344)
ob_camera.rotation_euler = (1.109, 0.01082, 0.8149)
ob_camera.lock_rotations_4d = False
ob_camera.empty_display_type = 'ARROWS'
ob_camera.color = (0.0, 0.0, 0.0, 0.0)
ob_camera.display_type = 'WIRE'
ob_camera.lineart.crease_threshold = 0.0

# ---- collection membership
col_collection_1.objects.link(ob_cube)
col_collection_1.objects.link(ob_camera)

# ---- scene / render settings (as saved in the file)
scene.camera = ob_camera
scene.frame_start = 1; scene.frame_end = 250; scene.frame_set(182)
scene.render.engine = 'BLENDER_EEVEE_NEXT'
scene.render.resolution_percentage = 50
scene.render.dither_intensity = 0.0
scene.cycles.use_denoising = False
scene.cycles.samples = 128
scene.cycles.sampling_pattern = 'TABULATED_SOBOL'
scene.cycles.light_sampling_threshold = 0.0
scene.cycles.use_adaptive_sampling = False
scene.cycles.use_light_tree = False
scene.cycles.blur_glossy = 0.0
scene.cycles.sample_clamp_indirect = 0.0
scene.view_settings.view_transform = 'Standard'
bpy.context.view_layer.update()

# ---- added for rendering (the .blend has no usable light): sun
light_auto_sun = bpy.data.lights.new('AutoSun', 'SUN')
light_auto_sun.energy = 3.0
light_auto_sun.angle = 0.0523599
ob_auto_sun = bpy.data.objects.new('AutoSun', light_auto_sun)
scene.collection.objects.link(ob_auto_sun)
ob_auto_sun.rotation_euler = (0.872665, 0.174533, 0.523599)
bpy.context.view_layer.update()
